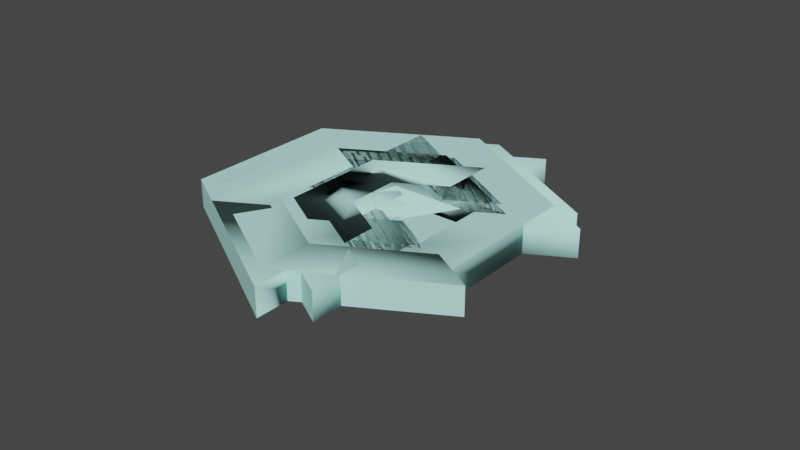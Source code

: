 # Source: block.blend  (saved by Blender 2.93.20; exported with 4.5.12 LTS)
import bpy
from mathutils import Matrix  # noqa: F401  (used for matrix-valued properties, if any)

bpy.ops.wm.read_factory_settings(use_empty=True)
scene = bpy.context.scene
scene.name = 'Scene'

# ---- collections
col_in = bpy.data.collections.new('In'); scene.collection.children.link(col_in)
col_mid = bpy.data.collections.new('Mid'); scene.collection.children.link(col_mid)
col_outer = bpy.data.collections.new('Outer'); scene.collection.children.link(col_outer)

# ---- materials (node trees are filled in below, after node groups)
mat_water_001 = bpy.data.materials.new('water.001')
mat_water_001.use_transparent_shadow = False
mat_water_001.diffuse_color = (0.5243, 0.934, 0.8851, 1.0)
mat_water_001.roughness = 1.0
mat_water_001.specular_intensity = 0.0

# ---- material node trees
mat_water_001.use_nodes = True; mat_water_001.node_tree.nodes.clear()
_N = mat_water_001.node_tree.nodes; _L = mat_water_001.node_tree.links
n0 = _N.new('ShaderNodeBsdfPrincipled'); n0.name = 'Principled BSDF'; n0.location = (10, 300)
n0.distribution = 'GGX'
n0.subsurface_method = 'BURLEY'
n0.inputs[0].default_value = (0.5243, 0.934, 0.8851, 1.0)
n0.inputs[2].default_value = 1.0
n0.inputs[3].default_value = 1.45
n0.inputs[13].default_value = 0.0
n0.inputs[27].default_value = (0.0, 0.0, 0.0, 1.0)
n0.inputs[28].default_value = 1.0
n1 = _N.new('ShaderNodeOutputMaterial'); n1.name = 'Material Output'; n1.location = (300, 300)
_L.new(n0.outputs[0], n1.inputs[0])
n1.is_active_output = True

# ---- world
world_world = bpy.data.worlds.new('World'); scene.world = world_world
world_world.use_nodes = True; world_world.node_tree.nodes.clear()
_N = world_world.node_tree.nodes; _L = world_world.node_tree.links
n0 = _N.new('ShaderNodeOutputWorld'); n0.name = 'World Output'; n0.location = (300, 300)
n1 = _N.new('ShaderNodeBackground'); n1.name = 'Background'; n1.location = (10, 300)
n1.inputs[0].default_value = (0.05088, 0.05088, 0.05088, 1.0)
_L.new(n1.outputs[0], n0.inputs[0])
n0.is_active_output = True
world_world.color = (0.05088, 0.05088, 0.05088)
world_world.use_sun_shadow = False
world_world.sun_shadow_jitter_overblur = 0.0

# ---- meshes
me_water_005 = bpy.data.meshes.new('water.005')
me_water_005.from_pydata([(-5.207e-10, -0.05, -1.829e-10), (-5.207e-10, 0.05, -1.829e-10), (-0.1667, 0.05, -1.829e-10), (-0.1667, -0.05, -1.829e-10), (-5.207e-10, 0.05, -0.1925), (-5.207e-10, -0.05, -0.1925), (-0.1667, -0.05, -0.09623), (-0.1667, 0.05, -0.09623), (0.1667, 0.05, -1.829e-10), (0.1667, -0.05, -1.829e-10), (0.1667, -0.05, -0.09623), (0.1667, 0.05, -0.09623), (-5.207e-10, 0.05, 0.1925), (-5.207e-10, -0.05, 0.1925), (-0.1667, -0.05, 0.09623), (-0.1667, 0.05, 0.09623), (0.1667, -0.05, 0.09623), (0.1667, 0.05, 0.09623)], [], [(6, 5, 0), (8, 11, 1, 17), (1, 4, 7), (0, 10, 9, 16), (10, 0, 5), (1, 11, 4), (1, 7, 2, 15), (14, 0, 13), (3, 6, 0, 14), (1, 15, 12), (16, 13, 0), (1, 12, 17), (17, 12, 13, 16), (15, 14, 13, 12), (7, 6, 3, 14, 15, 2), (7, 4, 5, 6), (11, 10, 5, 4), (11, 8, 17, 16, 9, 10)])
me_water_005.polygons.foreach_set('use_smooth', [True] * 18)
_uv = me_water_005.uv_layers.new(name='UVMap')
_uv.uv.foreach_set('vector', [-6.562, -3.788, -1.971e-12, -7.577, -2.984e-13, 0.0, 6.562, 0.0, 6.562, -3.788, 2.984e-13, 0.0, 6.562, -3.788, 2.984e-13, 0.0, 1.971e-12, -7.577, 6.562, -3.788, -2.984e-13, 0.0, -6.562, -3.788, -6.562, 0.0, -6.562, -3.788, -6.562, -3.788, -2.984e-13, 0.0, -1.971e-12, -7.577, 2.984e-13, 0.0, 6.562, -3.788, 1.971e-12, -7.577, 2.984e-13, 0.0, 6.562, -3.788, 6.562, 0.0, 6.562, -3.788, -6.562, -3.788, -2.984e-13, 0.0, -1.971e-12, -7.577, -6.562, 0.0, -6.562, -3.788, -2.984e-13, 0.0, -6.562, -3.788, 2.984e-13, 0.0, 6.562, -3.788, 1.971e-12, -7.577, -6.562, -3.788, -1.971e-12, -7.577, -2.984e-13, 0.0, 2.984e-13, 0.0, 1.971e-12, -7.577, 6.562, -3.788, 6.562, -3.788, 1.971e-12, -7.577, -1.971e-12, -7.577, -6.562, -3.788, 6.562, -3.788, -6.562, -3.788, -1.971e-12, -7.577, 1.971e-12, -7.577, 6.562, -3.788, -6.562, -3.788, -6.562, 0.0, -6.562, -3.788, 6.562, -3.788, 6.562, 0.0, 6.562, -3.788, 1.971e-12, -7.577, -1.971e-12, -7.577, -6.562, -3.788, 6.562, -3.788, -6.562, -3.788, -1.971e-12, -7.577, 1.971e-12, -7.577, 6.562, -3.788, 6.562, 0.0, 6.562, -3.788, -6.562, -3.788, -6.562, 0.0, -6.562, -3.788])
me_water_005.materials.append(mat_water_001)
me_water_005.use_remesh_fix_poles = True
me_water_005.use_remesh_preserve_attributes = False
me_water_005.update()
me_water_005.normals_split_custom_set([tuple(v) for v in zip(*[iter([-0.6862, -0.61, -0.3962, 0.0, -0.61, -0.7924, 0.0, -1.0, 0.0, 0.7071, 0.7071, 0.0, 0.6862, 0.61, -0.3962, 0.0, 1.0, 0.0, 0.6862, 0.61, 0.3962, 0.0, 1.0, 0.0, 0.0, 0.61, -0.7924, -0.6862, 0.61, -0.3962, 0.0, -1.0, 0.0, 0.6862, -0.61, -0.3962, 0.7071, -0.7071, 0.0, 0.6862, -0.61, 0.3962, 0.6862, -0.61, -0.3962, 0.0, -1.0, 0.0, 0.0, -0.61, -0.7924, 0.0, 1.0, 0.0, 0.6862, 0.61, -0.3962, 0.0, 0.61, -0.7924, 0.0, 1.0, 0.0, -0.6862, 0.61, -0.3962, -0.7071, 0.7071, 0.0, -0.6862, 0.61, 0.3962, -0.6862, -0.61, 0.3962, 0.0, -1.0, 0.0, 0.0, -0.61, 0.7924, -0.7071, -0.7071, 0.0, -0.6862, -0.61, -0.3962, 0.0, -1.0, 0.0, -0.6862, -0.61, 0.3962, 0.0, 1.0, 0.0, -0.6862, 0.61, 0.3962, 0.0, 0.61, 0.7924, 0.6862, -0.61, 0.3962, 0.0, -0.61, 0.7924, 0.0, -1.0, 0.0, 0.0, 1.0, 0.0, 0.0, 0.61, 0.7924, 0.6862, 0.61, 0.3962, 0.6862, 0.61, 0.3962, 0.0, 0.61, 0.7924, 0.0, -0.61, 0.7924, 0.6862, -0.61, 0.3962, -0.6862, 0.61, 0.3962, -0.6862, -0.61, 0.3962, 0.0, -0.61, 0.7924, 0.0, 0.61, 0.7924, -0.6862, 0.61, -0.3962, -0.6862, -0.61, -0.3962, -0.7071, -0.7071, 0.0, -0.6862, -0.61, 0.3962, -0.6862, 0.61, 0.3962, -0.7071, 0.7071, 0.0, -0.6862, 0.61, -0.3962, 0.0, 0.61, -0.7924, 0.0, -0.61, -0.7924, -0.6862, -0.61, -0.3962, 0.6862, 0.61, -0.3962, 0.6862, -0.61, -0.3962, 0.0, -0.61, -0.7924, 0.0, 0.61, -0.7924, 0.6862, 0.61, -0.3962, 0.7071, 0.7071, 0.0, 0.6862, 0.61, 0.3962, 0.6862, -0.61, 0.3962, 0.7071, -0.7071, 0.0, 0.6862, -0.61, -0.3962])] * 3)])
me_water_014 = bpy.data.meshes.new('water.014')
me_water_014.from_pydata([(-0.08333, -0.05, -4.298e-09), (-0.08333, 0.05, -4.298e-09), (0.08333, 0.05, -4.298e-09), (0.08333, -0.05, -4.298e-09), (0.08333, -0.05, -0.09623), (0.08333, 0.05, -0.09623), (0.08333, -0.05, 0.09623), (0.08333, 0.05, 0.09623)], [], [(2, 5, 1, 7), (0, 4, 3, 6), (5, 2, 7, 6, 3, 4), (4, 0, 1, 5), (6, 7, 1, 0)])
me_water_014.polygons.foreach_set('use_smooth', [True] * 5)
_uv = me_water_014.uv_layers.new(name='UVMap')
_uv.uv.foreach_set('vector', [6.562, 0.0, 6.562, -3.788, 2.984e-13, 0.0, 6.562, -3.788, -2.984e-13, 0.0, -6.562, -3.788, -6.562, 0.0, -6.562, -3.788, 6.562, -3.788, 6.562, 0.0, 6.562, -3.788, -6.562, -3.788, -6.562, 0.0, -6.562, -3.788, -6.562, -3.788, -2.984e-13, 0.0, 2.984e-13, 0.0, 6.562, -3.788, -6.562, -3.788, 6.562, -3.788, 2.984e-13, 0.0, -2.984e-13, 0.0])
me_water_014.materials.append(mat_water_001)
me_water_014.use_remesh_fix_poles = True
me_water_014.use_remesh_preserve_attributes = False
me_water_014.update()
me_water_014.normals_split_custom_set([tuple(v) for v in zip(*[iter([0.7071, 0.7071, 0.0, 0.416, 0.5547, -0.7206, -0.8321, 0.5547, 0.0, 0.416, 0.5547, 0.7206, -0.8321, -0.5547, 0.0, 0.416, -0.5547, -0.7206, 0.7071, -0.7071, 0.0, 0.416, -0.5547, 0.7206, 0.416, 0.5547, -0.7206, 0.7071, 0.7071, 0.0, 0.416, 0.5547, 0.7206, 0.416, -0.5547, 0.7206, 0.7071, -0.7071, 0.0, 0.416, -0.5547, -0.7206, 0.416, -0.5547, -0.7206, -0.8321, -0.5547, 0.0, -0.8321, 0.5547, 0.0, 0.416, 0.5547, -0.7206, 0.416, -0.5547, 0.7206, 0.416, 0.5547, 0.7206, -0.8321, 0.5547, 0.0, -0.8321, -0.5547, 0.0])] * 3)])
me_water_015 = bpy.data.meshes.new('water.015')
me_water_015.from_pydata([(4.615e-10, -0.05, 0.09623), (4.615e-10, 0.05, 0.09623), (4.615e-10, 0.05, -0.09623), (4.615e-10, -0.05, -0.09623), (-0.1667, -0.05, 1.49e-08), (-0.1667, 0.05, 1.49e-08), (0.1667, -0.05, 1.49e-08), (0.1667, 0.05, 1.49e-08)], [], [(4, 3, 0), (1, 2, 5), (6, 0, 3), (1, 7, 2), (5, 2, 3, 4), (7, 6, 3, 2), (4, 0, 1, 5), (6, 7, 1, 0)])
me_water_015.polygons.foreach_set('use_smooth', [True] * 8)
_uv = me_water_015.uv_layers.new(name='UVMap')
_uv.uv.foreach_set('vector', [-6.562, -3.788, -1.971e-12, -7.577, -2.984e-13, 0.0, 2.984e-13, 0.0, 1.971e-12, -7.577, 6.562, -3.788, -6.562, -3.788, -2.984e-13, 0.0, -1.971e-12, -7.577, 2.984e-13, 0.0, 6.562, -3.788, 1.971e-12, -7.577, 6.562, -3.788, 1.971e-12, -7.577, -1.971e-12, -7.577, -6.562, -3.788, 6.562, -3.788, -6.562, -3.788, -1.971e-12, -7.577, 1.971e-12, -7.577, -6.562, -3.788, -2.984e-13, 0.0, 2.984e-13, 0.0, 6.562, -3.788, -6.562, -3.788, 6.562, -3.788, 2.984e-13, 0.0, -2.984e-13, 0.0])
me_water_015.materials.append(mat_water_001)
me_water_015.use_remesh_fix_poles = True
me_water_015.use_remesh_preserve_attributes = False
me_water_015.update()
me_water_015.normals_split_custom_set([tuple(v) for v in zip(*[iter([-0.8321, -0.5547, 6.315e-08, 0.0, -0.61, -0.7924, 0.0, -0.61, 0.7924, 0.0, 0.61, 0.7924, 0.0, 0.61, -0.7924, -0.8321, 0.5547, 6.315e-08, 0.8321, -0.5547, 6.315e-08, 0.0, -0.61, 0.7924, 0.0, -0.61, -0.7924, 0.0, 0.61, 0.7924, 0.8321, 0.5547, 6.315e-08, 0.0, 0.61, -0.7924, -0.8321, 0.5547, 6.315e-08, 0.0, 0.61, -0.7924, 0.0, -0.61, -0.7924, -0.8321, -0.5547, 6.315e-08, 0.8321, 0.5547, 6.315e-08, 0.8321, -0.5547, 6.315e-08, 0.0, -0.61, -0.7924, 0.0, 0.61, -0.7924, -0.8321, -0.5547, 6.315e-08, 0.0, -0.61, 0.7924, 0.0, 0.61, 0.7924, -0.8321, 0.5547, 6.315e-08, 0.8321, -0.5547, 6.315e-08, 0.8321, 0.5547, 6.315e-08, 0.0, 0.61, 0.7924, 0.0, -0.61, 0.7924])] * 3)])
me_water_016 = bpy.data.meshes.new('water.016')
me_water_016.from_pydata([(-0.03704, -0.05, -0.06415), (-0.03704, 0.05, -0.06415), (0.1296, 0.05, -0.06415), (0.1296, -0.05, -0.06415), (0.1296, -0.05, -0.1604), (0.1296, 0.05, -0.1604), (-0.03704, 0.05, 0.1283), (-0.03704, -0.05, 0.1283), (-0.2037, -0.05, 0.03208), (-0.2037, 0.05, 0.03208), (0.1296, -0.05, 0.03208), (0.1296, 0.05, 0.03208)], [], [(2, 5, 1, 11), (0, 4, 3, 10), (8, 0, 7), (1, 9, 6), (10, 7, 0), (1, 6, 11), (11, 6, 7, 10), (9, 8, 7, 6), (5, 2, 11, 10, 3, 4), (0, 8, 9, 1, 5, 4)])
me_water_016.polygons.foreach_set('use_smooth', [True] * 10)
_uv = me_water_016.uv_layers.new(name='UVMap')
_uv.uv.foreach_set('vector', [6.562, 0.0, 6.562, -3.788, 2.984e-13, 0.0, 6.562, -3.788, -2.984e-13, 0.0, -6.562, -3.788, -6.562, 0.0, -6.562, -3.788, -6.562, -3.788, -2.984e-13, 0.0, -1.971e-12, -7.577, 2.984e-13, 0.0, 6.562, -3.788, 1.971e-12, -7.577, -6.562, -3.788, -1.971e-12, -7.577, -2.984e-13, 0.0, 2.984e-13, 0.0, 1.971e-12, -7.577, 6.562, -3.788, 6.562, -3.788, 1.971e-12, -7.577, -1.971e-12, -7.577, -6.562, -3.788, 6.562, -3.788, -6.562, -3.788, -1.971e-12, -7.577, 1.971e-12, -7.577, 6.562, -3.788, 6.562, 0.0, 6.562, -3.788, -6.562, -3.788, -6.562, 0.0, -6.562, -3.788, -2.984e-13, 0.0, -6.562, -3.788, 6.562, -3.788, 2.984e-13, 0.0, 6.562, -3.788, -6.562, -3.788])
me_water_016.materials.append(mat_water_001)
me_water_016.use_remesh_fix_poles = True
me_water_016.use_remesh_preserve_attributes = False
me_water_016.update()
me_water_016.normals_split_custom_set([tuple(v) for v in zip(*[iter([0.7071, 0.7071, 0.0, 0.416, 0.5547, -0.7206, -0.3536, 0.7071, -0.6124, 0.6862, 0.61, 0.3962, -0.3536, -0.7071, -0.6124, 0.416, -0.5547, -0.7206, 0.7071, -0.7071, 0.0, 0.6862, -0.61, 0.3962, -0.8321, -0.5547, 0.0, -0.3536, -0.7071, -0.6124, 0.0, -0.61, 0.7924, -0.3536, 0.7071, -0.6124, -0.8321, 0.5547, 0.0, 0.0, 0.61, 0.7924, 0.6862, -0.61, 0.3962, 0.0, -0.61, 0.7924, -0.3536, -0.7071, -0.6124, -0.3536, 0.7071, -0.6124, 0.0, 0.61, 0.7924, 0.6862, 0.61, 0.3962, 0.6862, 0.61, 0.3962, 0.0, 0.61, 0.7924, 0.0, -0.61, 0.7924, 0.6862, -0.61, 0.3962, -0.8321, 0.5547, 0.0, -0.8321, -0.5547, 0.0, 0.0, -0.61, 0.7924, 0.0, 0.61, 0.7924, 0.416, 0.5547, -0.7206, 0.7071, 0.7071, 0.0, 0.6862, 0.61, 0.3962, 0.6862, -0.61, 0.3962, 0.7071, -0.7071, 0.0, 0.416, -0.5547, -0.7206, -0.3536, -0.7071, -0.6124, -0.8321, -0.5547, 0.0, -0.8321, 0.5547, 0.0, -0.3536, 0.7071, -0.6124, 0.416, 0.5547, -0.7206, 0.416, -0.5547, -0.7206])] * 3)])
me_water_017 = bpy.data.meshes.new('water.017')
me_water_017.from_pydata([(-3.727e-09, -0.05, 0.04052), (-3.727e-09, 0.05, 0.04052), (-0.1667, 0.05, 0.04052), (-0.1667, -0.05, 0.04052), (-3.727e-09, 0.05, -0.1519), (-3.727e-09, -0.05, -0.1519), (-0.1667, -0.05, -0.05571), (-0.1667, 0.05, -0.05571), (0.1667, 0.05, 0.04052), (0.1667, -0.05, 0.04052), (0.1667, -0.05, -0.05571), (0.1667, 0.05, -0.05571), (-0.1667, -0.05, 0.1367), (-0.1667, 0.05, 0.1367), (0.1667, -0.05, 0.1367), (0.1667, 0.05, 0.1367)], [], [(6, 5, 0), (8, 11, 1, 15), (1, 4, 7), (0, 10, 9, 14), (10, 0, 5), (1, 11, 4), (1, 7, 2, 13), (3, 6, 0, 12), (7, 6, 3, 12, 13, 2), (7, 4, 5, 6), (11, 10, 5, 4), (11, 8, 15, 14, 9, 10), (14, 15, 1, 0), (12, 0, 1, 13)])
me_water_017.polygons.foreach_set('use_smooth', [True] * 14)
_uv = me_water_017.uv_layers.new(name='UVMap')
_uv.uv.foreach_set('vector', [-6.562, -3.788, -1.971e-12, -7.577, -2.984e-13, 0.0, 6.562, 0.0, 6.562, -3.788, 2.984e-13, 0.0, 6.562, -3.788, 2.984e-13, 0.0, 1.971e-12, -7.577, 6.562, -3.788, -2.984e-13, 0.0, -6.562, -3.788, -6.562, 0.0, -6.562, -3.788, -6.562, -3.788, -2.984e-13, 0.0, -1.971e-12, -7.577, 2.984e-13, 0.0, 6.562, -3.788, 1.971e-12, -7.577, 2.984e-13, 0.0, 6.562, -3.788, 6.562, 0.0, 6.562, -3.788, -6.562, 0.0, -6.562, -3.788, -2.984e-13, 0.0, -6.562, -3.788, 6.562, -3.788, -6.562, -3.788, -6.562, 0.0, -6.562, -3.788, 6.562, -3.788, 6.562, 0.0, 6.562, -3.788, 1.971e-12, -7.577, -1.971e-12, -7.577, -6.562, -3.788, 6.562, -3.788, -6.562, -3.788, -1.971e-12, -7.577, 1.971e-12, -7.577, 6.562, -3.788, 6.562, 0.0, 6.562, -3.788, -6.562, -3.788, -6.562, 0.0, -6.562, -3.788, -6.562, -3.788, 6.562, -3.788, 2.984e-13, 0.0, -2.984e-13, 0.0, -6.562, -3.788, -2.984e-13, 0.0, 2.984e-13, 0.0, 6.562, -3.788])
me_water_017.materials.append(mat_water_001)
me_water_017.use_remesh_fix_poles = True
me_water_017.use_remesh_preserve_attributes = False
me_water_017.update()
me_water_017.normals_split_custom_set([tuple(v) for v in zip(*[iter([-0.6862, -0.61, -0.3962, 0.0, -0.61, -0.7924, 0.0, -0.8386, 0.5447, 0.7071, 0.7071, 0.0, 0.6862, 0.61, -0.3962, 0.0, 0.8386, 0.5447, 0.416, 0.5547, 0.7206, 0.0, 0.8386, 0.5447, 0.0, 0.61, -0.7924, -0.6862, 0.61, -0.3962, 0.0, -0.8386, 0.5447, 0.6862, -0.61, -0.3962, 0.7071, -0.7071, 0.0, 0.416, -0.5547, 0.7206, 0.6862, -0.61, -0.3962, 0.0, -0.8386, 0.5447, 0.0, -0.61, -0.7924, 0.0, 0.8386, 0.5447, 0.6862, 0.61, -0.3962, 0.0, 0.61, -0.7924, 0.0, 0.8386, 0.5447, -0.6862, 0.61, -0.3962, -0.7071, 0.7071, 0.0, -0.416, 0.5547, 0.7206, -0.7071, -0.7071, 0.0, -0.6862, -0.61, -0.3962, 0.0, -0.8386, 0.5447, -0.416, -0.5547, 0.7206, -0.6862, 0.61, -0.3962, -0.6862, -0.61, -0.3962, -0.7071, -0.7071, 0.0, -0.416, -0.5547, 0.7206, -0.416, 0.5547, 0.7206, -0.7071, 0.7071, 0.0, -0.6862, 0.61, -0.3962, 0.0, 0.61, -0.7924, 0.0, -0.61, -0.7924, -0.6862, -0.61, -0.3962, 0.6862, 0.61, -0.3962, 0.6862, -0.61, -0.3962, 0.0, -0.61, -0.7924, 0.0, 0.61, -0.7924, 0.6862, 0.61, -0.3962, 0.7071, 0.7071, 0.0, 0.416, 0.5547, 0.7206, 0.416, -0.5547, 0.7206, 0.7071, -0.7071, 0.0, 0.6862, -0.61, -0.3962, 0.416, -0.5547, 0.7206, 0.416, 0.5547, 0.7206, 0.0, 0.8386, 0.5447, 0.0, -0.8386, 0.5447, -0.416, -0.5547, 0.7206, 0.0, -0.8386, 0.5447, 0.0, 0.8386, 0.5447, -0.416, 0.5547, 0.7206])] * 3)])
me_water_018 = bpy.data.meshes.new('water.018')
me_water_018.from_pydata([(0.01111, -0.05, 0.01925), (0.01111, 0.05, 0.01925), (-0.1556, 0.05, 0.01925), (-0.1556, -0.05, 0.01925), (0.01111, 0.05, -0.1732), (0.01111, -0.05, -0.1732), (-0.1556, -0.05, -0.07698), (-0.1556, 0.05, -0.07698), (0.1778, 0.05, 0.01925), (0.1778, -0.05, 0.01925), (0.1778, -0.05, -0.07698), (0.1778, 0.05, -0.07698), (0.01111, 0.05, 0.2117), (0.01111, -0.05, 0.2117), (-0.1556, -0.05, 0.1155), (-0.1556, 0.05, 0.1155), (0.1778, -0.05, 0.1155), (0.1778, 0.05, 0.1155)], [], [(6, 5, 0), (8, 11, 1, 17), (1, 4, 7), (0, 10, 9, 16), (10, 0, 5), (1, 11, 4), (1, 7, 2, 15), (14, 0, 13), (3, 6, 0, 14), (1, 15, 12), (15, 14, 13, 12), (7, 6, 3, 14, 15, 2), (7, 4, 5, 6), (11, 10, 5, 4), (11, 8, 17, 16, 9, 10), (12, 13, 0, 1), (16, 17, 1, 0)])
me_water_018.polygons.foreach_set('use_smooth', [True] * 17)
_uv = me_water_018.uv_layers.new(name='UVMap')
_uv.uv.foreach_set('vector', [-6.562, -3.788, -1.971e-12, -7.577, -2.984e-13, 0.0, 6.562, 0.0, 6.562, -3.788, 2.984e-13, 0.0, 6.562, -3.788, 2.984e-13, 0.0, 1.971e-12, -7.577, 6.562, -3.788, -2.984e-13, 0.0, -6.562, -3.788, -6.562, 0.0, -6.562, -3.788, -6.562, -3.788, -2.984e-13, 0.0, -1.971e-12, -7.577, 2.984e-13, 0.0, 6.562, -3.788, 1.971e-12, -7.577, 2.984e-13, 0.0, 6.562, -3.788, 6.562, 0.0, 6.562, -3.788, -6.562, -3.788, -2.984e-13, 0.0, -1.971e-12, -7.577, -6.562, 0.0, -6.562, -3.788, -2.984e-13, 0.0, -6.562, -3.788, 2.984e-13, 0.0, 6.562, -3.788, 1.971e-12, -7.577, 6.562, -3.788, -6.562, -3.788, -1.971e-12, -7.577, 1.971e-12, -7.577, 6.562, -3.788, -6.562, -3.788, -6.562, 0.0, -6.562, -3.788, 6.562, -3.788, 6.562, 0.0, 6.562, -3.788, 1.971e-12, -7.577, -1.971e-12, -7.577, -6.562, -3.788, 6.562, -3.788, -6.562, -3.788, -1.971e-12, -7.577, 1.971e-12, -7.577, 6.562, -3.788, 6.562, 0.0, 6.562, -3.788, -6.562, -3.788, -6.562, 0.0, -6.562, -3.788, 1.971e-12, -7.577, -1.971e-12, -7.577, -2.984e-13, 0.0, 2.984e-13, 0.0, -6.562, -3.788, 6.562, -3.788, 2.984e-13, 0.0, -2.984e-13, 0.0])
me_water_018.materials.append(mat_water_001)
me_water_018.use_remesh_fix_poles = True
me_water_018.use_remesh_preserve_attributes = False
me_water_018.update()
me_water_018.normals_split_custom_set([tuple(v) for v in zip(*[iter([-0.6862, -0.61, -0.3962, 0.0, -0.61, -0.7924, 0.1437, -0.9578, 0.2489, 0.7071, 0.7071, 0.0, 0.6862, 0.61, -0.3962, 0.1437, 0.9578, 0.2489, 0.416, 0.5547, 0.7206, 0.1437, 0.9578, 0.2489, 0.0, 0.61, -0.7924, -0.6862, 0.61, -0.3962, 0.1437, -0.9578, 0.2489, 0.6862, -0.61, -0.3962, 0.7071, -0.7071, 0.0, 0.416, -0.5547, 0.7206, 0.6862, -0.61, -0.3962, 0.1437, -0.9578, 0.2489, 0.0, -0.61, -0.7924, 0.1437, 0.9578, 0.2489, 0.6862, 0.61, -0.3962, 0.0, 0.61, -0.7924, 0.1437, 0.9578, 0.2489, -0.6862, 0.61, -0.3962, -0.7071, 0.7071, 0.0, -0.6862, 0.61, 0.3962, -0.6862, -0.61, 0.3962, 0.1437, -0.9578, 0.2489, 0.416, -0.5547, 0.7206, -0.7071, -0.7071, 0.0, -0.6862, -0.61, -0.3962, 0.1437, -0.9578, 0.2489, -0.6862, -0.61, 0.3962, 0.1437, 0.9578, 0.2489, -0.6862, 0.61, 0.3962, 0.416, 0.5547, 0.7206, -0.6862, 0.61, 0.3962, -0.6862, -0.61, 0.3962, 0.416, -0.5547, 0.7206, 0.416, 0.5547, 0.7206, -0.6862, 0.61, -0.3962, -0.6862, -0.61, -0.3962, -0.7071, -0.7071, 0.0, -0.6862, -0.61, 0.3962, -0.6862, 0.61, 0.3962, -0.7071, 0.7071, 0.0, -0.6862, 0.61, -0.3962, 0.0, 0.61, -0.7924, 0.0, -0.61, -0.7924, -0.6862, -0.61, -0.3962, 0.6862, 0.61, -0.3962, 0.6862, -0.61, -0.3962, 0.0, -0.61, -0.7924, 0.0, 0.61, -0.7924, 0.6862, 0.61, -0.3962, 0.7071, 0.7071, 0.0, 0.416, 0.5547, 0.7206, 0.416, -0.5547, 0.7206, 0.7071, -0.7071, 0.0, 0.6862, -0.61, -0.3962, 0.416, 0.5547, 0.7206, 0.416, -0.5547, 0.7206, 0.1437, -0.9578, 0.2489, 0.1437, 0.9578, 0.2489, 0.416, -0.5547, 0.7206, 0.416, 0.5547, 0.7206, 0.1437, 0.9578, 0.2489, 0.1437, -0.9578, 0.2489])] * 3)])
me_water_008 = bpy.data.meshes.new('water.008')
me_water_008.from_pydata([(0.125, 0.05, -0.02406), (0.125, 0.05, 0.1684), (0.125, -0.05, -0.02406), (0.125, -0.05, 0.1684), (-0.04167, -0.05, -0.1203), (-0.2083, -0.05, -0.02406), (-0.04167, 0.05, -0.1203), (-0.2083, 0.05, -0.02406)], [], [(1, 7, 5, 3), (1, 0, 6, 7), (3, 5, 4, 2), (6, 0, 2, 4), (5, 7, 6, 4), (1, 3, 2, 0)])
me_water_008.polygons.foreach_set('use_smooth', [True] * 6)
_uv = me_water_008.uv_layers.new(name='UVMap')
_uv.uv.foreach_set('vector', [-7.577, 3.937, 0.0, 0.0, 0.0, 0.0, -9.471, 3.788, -7.577, 3.937, 1.971e-12, -7.577, 6.562, -3.788, 0.0, 0.0, -9.471, 3.788, 0.0, 0.0, -6.562, -3.788, -1.971e-12, -7.577, 6.562, -3.788, 1.971e-12, -7.577, -1.971e-12, -7.577, -6.562, -3.788, 0.0, 0.0, 0.0, 0.0, 6.562, -3.788, -6.562, -3.788, -7.577, 3.937, -9.471, 3.788, -1.971e-12, -7.577, 1.971e-12, -7.577])
me_water_008.materials.append(mat_water_001)
me_water_008.use_remesh_fix_poles = True
me_water_008.use_remesh_preserve_attributes = False
me_water_008.update()
me_water_008.normals_split_custom_set([tuple(v) for v in zip(*[iter([0.416, 0.5547, 0.7206, -0.04044, 0.9841, 0.1728, -0.786, 0.1343, -0.6034, 0.3399, -0.5009, 0.7959, 0.416, 0.5547, 0.7206, 0.6862, 0.61, -0.3962, 0.1451, 0.6354, -0.7585, -0.04044, 0.9841, 0.1728, 0.3399, -0.5009, 0.7959, -0.786, 0.1343, -0.6034, -0.25, -0.5208, -0.8163, 0.2371, -0.06816, -0.9691, 0.1451, 0.6354, -0.7585, 0.6862, 0.61, -0.3962, 0.2371, -0.06816, -0.9691, -0.25, -0.5208, -0.8163, -0.786, 0.1343, -0.6034, -0.04044, 0.9841, 0.1728, 0.1451, 0.6354, -0.7585, -0.25, -0.5208, -0.8163, 0.416, 0.5547, 0.7206, 0.3399, -0.5009, 0.7959, 0.2371, -0.06816, -0.9691, 0.6862, 0.61, -0.3962])] * 3)])
me_water_009 = bpy.data.meshes.new('water.009')
me_water_009.from_pydata([(0.03735, 0.0425, -0.09729), (-0.1293, 0.0425, -0.09729), (0.03735, -0.0575, -0.09729), (-0.1293, -0.0575, -0.09729), (0.03735, -0.0575, -0.1935), (-0.1293, -0.0575, -0.2897), (0.03735, 0.0425, -0.1935), (-0.1293, 0.0425, -0.2897), (0.204, 0.0425, 0.09516), (0.204, 0.0425, 0.2876), (0.204, -0.0575, 0.09516), (0.204, -0.0575, 0.2876), (0.03735, -0.0575, -0.001069), (-0.1293, -0.0575, 0.09516), (0.03735, 0.0425, -0.001069), (-0.1293, 0.0425, 0.09516)], [], [(0, 14, 12, 2, 4, 6), (13, 11, 9, 15), (8, 9, 11, 10), (4, 5, 7, 6), (14, 0, 6, 7, 1, 15, 9, 8), (7, 5, 3, 13, 15, 1), (13, 3, 5, 4, 2, 12, 10, 11), (12, 14, 8, 10)])
_uv = me_water_009.uv_layers.new(name='UVMap')
_uv.uv.foreach_set('vector', [0.0, 0.0, 0.0, 0.0, 0.0, 0.0, 0.0, 0.0, 0.0, 0.0, 0.0, 0.0, 0.0, 0.0, -9.471, 3.788, -7.577, 3.937, 0.0, 0.0, 1.971e-12, -7.577, -7.577, 3.937, -9.471, 3.788, -1.971e-12, -7.577, 0.0, 0.0, 0.0, 0.0, 0.0, 0.0, 0.0, 0.0, 0.0, 0.0, 0.0, 0.0, 0.0, 0.0, 0.0, 0.0, 0.0, 0.0, 0.0, 0.0, -7.577, 3.937, 1.971e-12, -7.577, 0.0, 0.0, 0.0, 0.0, 0.0, 0.0, 0.0, 0.0, 0.0, 0.0, 0.0, 0.0, 0.0, 0.0, 0.0, 0.0, 0.0, 0.0, 0.0, 0.0, 0.0, 0.0, 0.0, 0.0, -1.971e-12, -7.577, -9.471, 3.788, 0.0, 0.0, 0.0, 0.0, 1.971e-12, -7.577, -1.971e-12, -7.577])
me_water_009.materials.append(mat_water_001)
me_water_009.use_remesh_fix_poles = True
me_water_009.use_remesh_preserve_attributes = False
me_water_009.update()
me_water_009.normals_split_custom_set([tuple(v) for v in zip(*[iter([1.0, 1.21e-08, 0.0, 1.0, 1.21e-08, 0.0, 1.0, 1.21e-08, 0.0, 1.0, 1.21e-08, 0.0, 1.0, 1.21e-08, 0.0, 1.0, 1.21e-08, 0.0, -0.5, 0.0, 0.866, 0.4592, 4.041e-05, 0.8883, 0.6119, 0.137, 0.779, -0.5, 0.0, 0.866, 0.6388, 0.2299, -0.7342, 0.3687, 0.567, 0.7366, 0.5397, -0.3881, 0.7471, 0.8484, 2.541e-05, -0.5294, 0.5, 0.0, -0.866, 0.5, 0.0, -0.866, 0.5, 0.0, -0.866, 0.5, 0.0, -0.866, 0.1494, 0.9448, 0.2917, 0.0, 1.0, 0.0, 0.0, 1.0, 0.0, 0.0, 1.0, 0.0, 0.0, 1.0, 0.0, 0.0, 1.0, 0.0, 0.2791, 0.3687, 0.8867, 0.5345, 0.6388, -0.5534, -1.0, 0.0, 0.0, -1.0, 0.0, 0.0, -1.0, 0.0, 0.0, -1.0, 0.0, 0.0, -1.0, 0.0, 0.0, -1.0, 0.0, 0.0, 0.0, -1.0, 0.0, 0.0, -1.0, 0.0, 0.0, -1.0, 0.0, 0.0, -1.0, 0.0, 0.0, -1.0, 0.0, 0.03412, -0.9409, -0.337, 0.5294, -0.8484, 4.586e-05, 3.284e-05, -0.5397, 0.8419, 0.3052, -0.2798, -0.9103, 0.2571, 0.2136, -0.9425, 0.7442, 0.5927, -0.308, 0.4242, -0.5294, -0.7347])] * 3)])
me_water_010 = bpy.data.meshes.new('water.010')
me_water_010.from_pydata([(0.2315, -0.075, 0.0), (0.2315, -0.075, -0.1925), (0.2315, 0.025, 0.0), (0.2315, 0.025, -0.1925), (-0.1019, 0.025, -0.5774), (0.06481, 0.025, -0.4811), (-0.1019, -0.075, -0.5774), (0.06481, -0.075, -0.4811), (0.2315, -0.075, -0.7698), (0.2315, -0.075, -0.5774), (0.2315, 0.025, -0.7698), (0.2315, 0.025, -0.5774), (-0.1019, -0.075, -0.3849), (0.06481, -0.075, -0.3849), (-0.1019, 0.025, -0.3849), (0.06481, 0.025, -0.3849), (0.06481, -0.075, -0.2887), (-0.1019, -0.075, -0.1925), (0.06481, 0.025, -0.2887), (-0.1019, 0.025, -0.1925)], [], [(0, 17, 16, 1), (4, 5, 11, 10), (14, 15, 5, 4), (2, 3, 18, 19), (14, 19, 18, 15), (8, 6, 4, 10), (14, 4, 6, 12), (12, 17, 19, 14), (2, 19, 17, 0), (17, 6, 7, 16), (8, 9, 7, 6), (2, 0, 1, 3), (16, 18, 3, 1), (13, 7, 5, 15, 18, 16), (7, 9, 11, 5), (10, 11, 9, 8)])
me_water_010.polygons.foreach_set('use_smooth', [True] * 16)
_uv = me_water_010.uv_layers.new(name='UVMap')
_uv.uv.foreach_set('vector', [-9.471, 3.788, 0.0, 0.0, -6.562, -3.788, -1.971e-12, -7.577, 0.0, 0.0, 6.562, -3.788, -3.788, 3.937, -7.577, 3.937, 0.0, 3.937, 6.562, 0.0, 6.562, -3.788, 0.0, 0.0, -7.577, 3.937, 1.971e-12, -7.577, 6.562, -3.788, 0.0, 0.0, 0.0, 3.937, 0.0, 0.0, 6.562, -3.788, 6.562, 0.0, -9.471, 3.788, 0.0, 0.0, 0.0, 0.0, -7.577, 3.937, 0.0, 3.937, 0.0, 0.0, 0.0, 0.0, -9.948e-14, 0.0, -9.948e-14, 0.0, 0.0, 0.0, 0.0, 0.0, 0.0, 3.937, -7.577, 3.937, 0.0, 0.0, 0.0, 0.0, -9.471, 3.788, 0.0, 0.0, 0.0, 0.0, -6.562, -3.788, -6.562, -3.788, -9.471, 3.788, -1.971e-12, -7.577, -6.562, -3.788, 0.0, 0.0, -7.577, 3.937, -9.471, 3.788, -1.971e-12, -7.577, 1.971e-12, -7.577, -6.562, -3.788, 6.562, -3.788, 1.971e-12, -7.577, -1.971e-12, -7.577, -1.99e-13, 0.0, -6.562, -3.788, 6.562, -3.788, 6.562, 0.0, 6.562, -3.788, -6.562, -3.788, -6.562, -3.788, -1.971e-12, -7.577, -3.788, 3.937, 6.562, -3.788, -7.577, 3.937, -3.788, 3.937, -1.971e-12, -7.577, -9.471, 3.788])
me_water_010.materials.append(mat_water_001)
me_water_010.use_remesh_fix_poles = True
me_water_010.use_remesh_preserve_attributes = False
me_water_010.update()
me_water_010.normals_split_custom_set([tuple(v) for v in zip(*[iter([0.01613, -0.9692, -0.2456, -0.6452, -0.663, 0.3797, 0.5177, -0.8177, -0.2518, 0.6662, -0.6254, -0.4062, 0.2692, 0.03737, 0.9624, -0.4658, 0.4318, -0.7723, 0.7602, 0.479, 0.4389, 0.4374, 0.3914, -0.8096, 0.5009, -0.8449, -0.1876, -0.8468, 0.1043, 0.5216, -0.4658, 0.4318, -0.7723, 0.2692, 0.03737, 0.9624, -0.4161, -0.5547, -0.7205, -0.8141, -0.02291, -0.5803, -0.3161, 0.4463, 0.8372, -0.09701, -0.1018, -0.9901, 0.5009, -0.8449, -0.1876, -0.09701, -0.1018, -0.9901, -0.3161, 0.4463, 0.8372, -0.8468, 0.1043, 0.5216, 0.416, -0.5547, -0.7206, -0.5581, -0.677, -0.4798, 0.2692, 0.03737, 0.9624, 0.4374, 0.3914, -0.8096, 0.5009, -0.8449, -0.1876, 0.2692, 0.03737, 0.9624, -0.5581, -0.677, -0.4798, 0.6552, 0.0, 0.7554, 0.6552, 0.0, 0.7554, -0.6452, -0.663, 0.3797, -0.09701, -0.1018, -0.9901, 0.5009, -0.8449, -0.1876, -0.4161, -0.5547, -0.7205, -0.09701, -0.1018, -0.9901, -0.6452, -0.663, 0.3797, 0.01613, -0.9692, -0.2456, -0.6452, -0.663, 0.3797, -0.5581, -0.677, -0.4798, 0.5177, -0.8177, 0.2518, 0.5177, -0.8177, -0.2518, 0.416, -0.5547, -0.7206, 0.6862, -0.61, 0.3962, 0.5177, -0.8177, 0.2518, -0.5581, -0.677, -0.4798, -0.4161, -0.5547, -0.7205, 0.01613, -0.9692, -0.2456, 0.6662, -0.6254, -0.4062, -0.8141, -0.02291, -0.5803, 0.5177, -0.8177, -0.2518, -0.3161, 0.4463, 0.8372, -0.8141, -0.02291, -0.5803, 0.6662, -0.6254, -0.4062, -0.7071, 0.7071, -3.386e-05, 0.5177, -0.8177, 0.2518, -0.4658, 0.4318, -0.7723, -0.8468, 0.1043, 0.5216, -0.3161, 0.4463, 0.8372, 0.5177, -0.8177, -0.2518, 0.5177, -0.8177, 0.2518, 0.6862, -0.61, 0.3962, 0.7602, 0.479, 0.4389, -0.4658, 0.4318, -0.7723, 0.4374, 0.3914, -0.8096, 0.7602, 0.479, 0.4389, 0.6862, -0.61, 0.3962, 0.416, -0.5547, -0.7206])] * 3)])
me_water_011 = bpy.data.meshes.new('water.011')
me_water_011.from_pydata([(0.0866, -0.05, 0.4349), (0.0866, -0.05, 0.2424), (0.0866, 0.05, 0.4349), (0.0866, 0.05, 0.2424), (0.4199, 0.05, -0.1425), (0.2533, 0.05, -0.04623), (0.4199, -0.05, -0.1425), (0.2533, -0.05, -0.04623), (-0.2467, 0.05, -0.1425), (-0.08007, 0.05, -0.04623), (-0.2467, -0.05, -0.1425), (-0.08007, -0.05, -0.04623), (0.0866, -0.05, -0.3349), (0.0866, -0.05, -0.1425), (0.0866, 0.05, -0.3349), (0.0866, 0.05, -0.1425), (-0.2467, -0.05, 0.05), (-0.08007, -0.05, 0.05), (-0.2467, 0.05, 0.05), (-0.08007, 0.05, 0.05), (-0.08007, -0.05, 0.1462), (-0.2467, -0.05, 0.2424), (-0.08007, 0.05, 0.1462), (-0.2467, 0.05, 0.2424)], [], [(19, 9, 8, 18, 23, 22), (15, 14, 8, 9), (15, 5, 4, 14), (14, 4, 6, 12), (14, 12, 10, 8), (1, 20, 22, 3), (21, 20, 1, 0), (19, 22, 20, 17, 11, 9), (9, 11, 13, 15), (13, 7, 5, 15), (3, 22, 23, 2), (0, 2, 23, 21), (0, 1, 3, 2), (7, 13, 12, 6), (16, 10, 11, 17, 20, 21), (11, 10, 12, 13), (18, 8, 10, 16, 21, 23), (6, 4, 5, 7)])
me_water_011.polygons.foreach_set('use_smooth', [True] * 18)
_uv = me_water_011.uv_layers.new(name='UVMap')
_uv.uv.foreach_set('vector', [6.562, 0.0, 6.562, -3.788, 0.0, 0.0, 0.0, 3.937, 0.0, 0.0, 6.562, -3.788, -3.788, 3.937, -7.577, 3.937, 0.0, 0.0, 6.562, -3.788, 1.971e-12, -7.577, 6.562, -3.788, 0.0, 0.0, -7.577, 3.937, -7.577, 3.937, 0.0, 0.0, 0.0, 0.0, -9.471, 3.788, -7.577, 3.937, -9.471, 3.788, 0.0, 0.0, 0.0, 0.0, -1.971e-12, -7.577, -6.562, -3.788, 6.562, -3.788, 1.971e-12, -7.577, 0.0, 0.0, -6.562, -3.788, -1.971e-12, -7.577, -9.471, 3.788, 6.562, 0.0, 6.562, -3.788, -6.562, -3.788, -1.99e-13, 0.0, -6.562, -3.788, 6.562, -3.788, 6.562, -3.788, -6.562, -3.788, -1.971e-12, -7.577, -3.788, 3.937, -1.971e-12, -7.577, -6.562, -3.788, 6.562, -3.788, 1.971e-12, -7.577, 1.971e-12, -7.577, 6.562, -3.788, 0.0, 0.0, -7.577, 3.937, -9.471, 3.788, -7.577, 3.937, 0.0, 0.0, 0.0, 0.0, -9.471, 3.788, -1.971e-12, -7.577, 1.971e-12, -7.577, -7.577, 3.937, -6.562, -3.788, -1.971e-12, -7.577, -9.471, 3.788, 0.0, 0.0, -9.948e-14, 0.0, 0.0, 0.0, -6.562, -3.788, -1.99e-13, 0.0, -6.562, -3.788, 0.0, 0.0, -6.562, -3.788, 0.0, 0.0, -9.471, 3.788, -1.971e-12, -7.577, 0.0, 3.937, 0.0, 0.0, 0.0, 0.0, -9.948e-14, 0.0, 0.0, 0.0, 0.0, 0.0, 0.0, 0.0, 0.0, 0.0, 6.562, -3.788, -6.562, -3.788])
me_water_011.materials.append(mat_water_001)
me_water_011.use_remesh_fix_poles = True
me_water_011.use_remesh_preserve_attributes = False
me_water_011.update()
me_water_011.normals_split_custom_set([tuple(v) for v in zip(*[iter([0.7071, 0.7071, 0.0, 0.02252, 0.9932, 0.1146, -0.3081, 0.9313, -0.1944, -0.7071, 0.7071, 0.0, -0.6862, 0.61, 0.3962, 0.6296, 0.7767, 0.02163, 0.7436, 0.6508, 0.153, 0.03914, 0.9644, -0.2616, -0.3081, 0.9313, -0.1944, 0.02252, 0.9932, 0.1146, 0.7436, 0.6508, 0.153, -0.1034, 0.9632, 0.2482, 0.3713, 0.5959, 0.7121, 0.03914, 0.9644, -0.2616, 0.03914, 0.9644, -0.2616, 0.3713, 0.5959, 0.7121, 0.4978, -0.8261, 0.2642, -0.09788, -0.7858, -0.6106, 0.03914, 0.9644, -0.2616, -0.09788, -0.7858, -0.6106, -0.1727, -0.9848, -0.01856, -0.3081, 0.9313, -0.1944, 0.4605, -0.8743, -0.1534, 0.1704, -0.9846, 0.04037, 0.6296, 0.7767, 0.02163, 0.8866, 0.4401, -0.1421, -0.819, -0.3251, 0.4728, 0.1704, -0.9846, 0.04037, 0.4605, -0.8743, -0.1534, 0.416, -0.5547, 0.7206, 0.7071, 0.7071, 0.0, 0.6296, 0.7767, 0.02163, 0.1704, -0.9846, 0.04037, 0.9914, -0.1305, -0.000321, -0.1471, -0.9882, 0.04229, 0.02252, 0.9932, 0.1146, 0.02252, 0.9932, 0.1146, -0.1471, -0.9882, 0.04229, 0.8309, 0.4451, -0.334, 0.7436, 0.6508, 0.153, 0.8309, 0.4451, -0.334, 0.7917, 0.03876, 0.6097, -0.1034, 0.9632, 0.2482, 0.7436, 0.6508, 0.153, 0.8866, 0.4401, -0.1421, 0.6296, 0.7767, 0.02163, -0.6862, 0.61, 0.3962, 0.416, 0.5547, 0.7206, 0.416, -0.5547, 0.7206, 0.416, 0.5547, 0.7206, -0.6862, 0.61, 0.3962, -0.819, -0.3251, 0.4728, 0.416, -0.5547, 0.7206, 0.4605, -0.8743, -0.1534, 0.8866, 0.4401, -0.1421, 0.416, 0.5547, 0.7206, 0.7917, 0.03876, 0.6097, 0.8309, 0.4451, -0.334, -0.09788, -0.7858, -0.6106, 0.4978, -0.8261, 0.2642, -0.9895, -0.1445, 2.848e-05, -0.1727, -0.9848, -0.01856, -0.1471, -0.9882, 0.04229, 0.9914, -0.1305, -0.000321, 0.1704, -0.9846, 0.04037, -0.819, -0.3251, 0.4728, -0.1471, -0.9882, 0.04229, -0.1727, -0.9848, -0.01856, -0.09788, -0.7858, -0.6106, 0.8309, 0.4451, -0.334, -0.7071, 0.7071, 0.0, -0.3081, 0.9313, -0.1944, -0.1727, -0.9848, -0.01856, -0.9895, -0.1445, 2.848e-05, -0.819, -0.3251, 0.4728, -0.6862, 0.61, 0.3962, 0.4978, -0.8261, 0.2642, 0.3713, 0.5959, 0.7121, -0.1034, 0.9632, 0.2482, 0.7917, 0.03876, 0.6097])] * 3)])
me_water_012 = bpy.data.meshes.new('water.012')
me_water_012.from_pydata([(-0.131, 0.05, -1.907e-06), (-0.2976, 0.05, -1.907e-06), (-0.131, -0.05, -1.907e-06), (-0.2976, -0.05, -1.907e-06), (0.03571, 0.05, -0.1925), (0.03571, 0.05, -0.3849), (0.03571, -0.05, -0.1925), (0.03571, -0.05, -0.3849), (-0.131, -0.05, -0.09623), (-0.2976, -0.05, -0.1925), (-0.131, 0.05, -0.09623), (-0.2976, 0.05, -0.1925), (0.2024, -0.05, -0.09623), (0.369, -0.05, -0.1925), (0.2024, 0.05, -0.09623), (0.369, 0.05, -0.1925), (0.03571, 0.05, 0.1924), (0.03571, 0.05, 0.3849), (0.03571, -0.05, 0.1924), (0.03571, -0.05, 0.3849), (-0.131, -0.05, 0.09622), (-0.2976, -0.05, 0.1924), (-0.131, 0.05, 0.09622), (-0.2976, 0.05, 0.1924), (0.2024, -0.05, 0.09622), (0.369, -0.05, 0.1924), (0.2024, 0.05, 0.09622), (0.369, 0.05, 0.1924)], [], [(17, 23, 21, 19), (17, 19, 25, 27), (3, 21, 23, 1), (1, 11, 9, 3), (7, 9, 11, 5), (15, 13, 7, 5), (5, 4, 14, 15), (17, 27, 26, 16), (1, 23, 22, 0), (17, 16, 22, 23), (1, 0, 10, 11), (11, 10, 4, 5), (19, 21, 20, 18), (3, 2, 20, 21), (9, 8, 2, 3), (7, 6, 8, 9), (7, 13, 12, 6), (25, 19, 18, 24), (10, 8, 6, 4), (14, 4, 6, 12), (13, 15, 14, 12), (0, 22, 20, 2, 8, 10), (22, 16, 18, 20), (25, 24, 26, 27), (26, 24, 18, 16)])
me_water_012.polygons.foreach_set('use_smooth', [1, 1, 1, 1, 1, 1, 1, 1, 1, 1, 1, 1, 1, 1, 1, 1, 1, 0, 1, 1, 1, 1, 1, 0, 1])
_uv = me_water_012.uv_layers.new(name='UVMap')
_uv.uv.foreach_set('vector', [-7.577, 3.937, 0.0, 0.0, 0.0, 0.0, -9.471, 3.788, -7.577, 3.937, -9.471, 3.788, 0.0, 0.0, 0.0, 0.0, -9.948e-14, 0.0, 0.0, 0.0, 0.0, 0.0, 0.0, 3.937, 0.0, 3.937, 0.0, 0.0, 0.0, 0.0, -9.948e-14, 0.0, -9.471, 3.788, 0.0, 0.0, 0.0, 0.0, -7.577, 3.937, 0.0, 0.0, 0.0, 0.0, -9.471, 3.788, -7.577, 3.937, -7.577, 3.937, 1.971e-12, -7.577, 6.562, -3.788, 0.0, 0.0, -7.577, 3.937, 0.0, 0.0, 6.562, -3.788, 1.971e-12, -7.577, 0.0, 3.937, 0.0, 0.0, 6.562, -3.788, 6.562, 0.0, -7.577, 3.937, 1.971e-12, -7.577, 6.562, -3.788, 0.0, 0.0, 0.0, 3.937, 6.562, 0.0, 6.562, -3.788, 0.0, 0.0, 0.0, 0.0, 6.562, -3.788, -3.788, 3.937, -7.577, 3.937, -9.471, 3.788, 0.0, 0.0, -6.562, -3.788, -1.971e-12, -7.577, -9.948e-14, 0.0, -6.562, 0.0, -6.562, -3.788, 0.0, 0.0, 0.0, 0.0, -6.562, -3.788, -1.99e-13, 0.0, -9.948e-14, 0.0, -9.471, 3.788, -1.971e-12, -7.577, -6.562, -3.788, 0.0, 0.0, -9.471, 3.788, 0.0, 0.0, -6.562, -3.788, -1.971e-12, -7.577, 0.0, 0.0, -9.471, 3.788, -7.577, 7.577, -6.562, -3.788, 6.562, -3.788, -6.562, -3.788, -1.971e-12, -7.577, -3.788, 3.937, 6.562, -3.788, -3.788, 3.937, -1.971e-12, -7.577, -6.562, -3.788, 0.0, 0.0, 0.0, 0.0, 6.562, -3.788, -6.562, -3.788, 6.562, 0.0, 6.562, -3.788, -6.562, -3.788, -6.562, 0.0, -6.562, -3.788, 6.562, -3.788, 6.562, -3.788, 1.971e-12, -7.577, -1.971e-12, -7.577, -6.562, -3.788, 0.0, 0.0, -6.562, -3.788, 6.562, -3.788, 0.0, 0.0, 6.562, -3.788, -6.562, -3.788, -7.577, 7.577, 1.971e-12, -7.577])
me_water_012.materials.append(mat_water_001)
me_water_012.use_remesh_fix_poles = True
me_water_012.use_remesh_preserve_attributes = False
me_water_012.update()
me_water_012.normals_split_custom_set([tuple(v) for v in zip(*[iter([0.0, 0.61, 0.7924, -0.6862, 0.61, 0.3962, -0.9129, -0.3867, -0.1311, -0.5214, -0.005845, 0.8533, 0.0, 0.61, 0.7924, -0.5214, -0.005845, 0.8533, 0.5, 0.0, 0.866, 0.416, 0.5547, 0.7206, -0.7071, -0.7071, 0.0, -0.9129, -0.3867, -0.1311, -0.6862, 0.61, 0.3962, -0.7071, 0.7071, 0.0, -0.7071, 0.7071, 0.0, -0.2232, 0.9103, 0.3487, -0.2007, -0.7969, -0.5697, -0.7071, -0.7071, 0.0, 0.0, -0.61, -0.7924, -0.2007, -0.7969, -0.5697, -0.2232, 0.9103, 0.3487, -0.7071, 0.4312, -0.5605, 0.8086, 0.143, -0.5707, 0.8321, -0.5547, -1.515e-06, 0.0, -0.61, -0.7924, -0.7071, 0.4312, -0.5605, -0.7071, 0.4312, -0.5605, 0.0, 0.8386, 0.5447, -0.3203, 0.4401, 0.8389, 0.8086, 0.143, -0.5707, 0.0, 0.61, 0.7924, 0.416, 0.5547, 0.7206, -0.3, 0.8, -0.5196, 0.0, 0.8386, -0.5447, -0.7071, 0.7071, 0.0, -0.6862, 0.61, 0.3962, 0.4717, 0.8386, -0.2724, 0.7071, 0.7071, 0.0, 0.0, 0.61, 0.7924, 0.0, 0.8386, -0.5447, 0.4717, 0.8386, -0.2724, -0.6862, 0.61, 0.3962, -0.7071, 0.7071, 0.0, 0.7071, 0.7071, 0.0, 0.4717, 0.8386, 0.2724, -0.2232, 0.9103, 0.3487, -0.2232, 0.9103, 0.3487, 0.4717, 0.8386, 0.2724, 0.0, 0.8386, 0.5447, -0.7071, 0.4312, -0.5605, -0.5214, -0.005845, 0.8533, -0.9129, -0.3867, -0.1311, 0.2143, -0.8725, -0.4392, -0.5854, -0.1818, -0.7901, -0.7071, -0.7071, 0.0, 0.7071, -0.7071, 0.0, 0.2143, -0.8725, -0.4392, -0.9129, -0.3867, -0.1311, -0.2007, -0.7969, -0.5697, 0.4875, -0.8725, -0.03402, 0.7071, -0.7071, 0.0, -0.7071, -0.7071, 0.0, 0.0, -0.61, -0.7924, 0.7071, -0.593, 0.3852, 0.4875, -0.8725, -0.03402, -0.2007, -0.7969, -0.5697, 0.0, -0.61, -0.7924, 0.8321, -0.5547, -1.515e-06, 0.527, -0.4131, 0.7427, 0.7071, -0.593, 0.3852, 0.0, -1.0, 0.0, 0.0, -1.0, 0.0, 0.0, -1.0, 0.0, 0.0, -1.0, 0.0, 0.4717, 0.8386, 0.2724, 0.4875, -0.8725, -0.03402, 0.7071, -0.593, 0.3852, 0.0, 0.8386, 0.5447, -0.3203, 0.4401, 0.8389, 0.0, 0.8386, 0.5447, 0.7071, -0.593, 0.3852, 0.527, -0.4131, 0.7427, 0.8321, -0.5547, -1.515e-06, 0.8086, 0.143, -0.5707, -0.3203, 0.4401, 0.8389, 0.527, -0.4131, 0.7427, 0.7071, 0.7071, 0.0, 0.4717, 0.8386, -0.2724, 0.2143, -0.8725, -0.4392, 0.7071, -0.7071, 0.0, 0.4875, -0.8725, -0.03402, 0.4717, 0.8386, 0.2724, 0.4717, 0.8386, -0.2724, 0.0, 0.8386, -0.5447, -0.5854, -0.1818, -0.7901, 0.2143, -0.8725, -0.4392, 0.5, 0.0, -0.866, 0.5, 0.0, -0.866, 0.5, 0.0, -0.866, 0.5, 0.0, -0.866, -0.3, 0.8, -0.5196, -0.5, 0.0, -0.866, -0.5854, -0.1818, -0.7901, 0.0, 0.8386, -0.5447])] * 3)])
me_water_013 = bpy.data.meshes.new('water.013')
me_water_013.from_pydata([(-0.1667, 0.05, 1.192e-07), (-0.3333, 0.05, 1.192e-07), (-0.1667, -0.05, 1.192e-07), (-0.3333, -0.05, 1.192e-07), (1.49e-08, 0.05, -0.1924), (1.49e-08, 0.05, -0.3849), (1.49e-08, -0.05, -0.1924), (1.49e-08, -0.05, -0.3849), (-0.1667, -0.05, -0.09622), (-0.3333, -0.05, -0.1924), (-0.1667, 0.05, -0.09622), (-0.3333, 0.05, -0.1924), (0.1667, 0.05, 1.192e-07), (0.3333, 0.05, 1.192e-07), (0.1667, -0.05, 1.192e-07), (0.3333, -0.05, 1.192e-07), (0.1667, -0.05, -0.09622), (0.3333, -0.05, -0.1924), (0.1667, 0.05, -0.09622), (0.3333, 0.05, -0.1924), (1.49e-08, 0.05, 0.1925), (1.49e-08, 0.05, 0.3849), (1.49e-08, -0.05, 0.1925), (1.49e-08, -0.05, 0.3849), (-0.1667, -0.05, 0.09623), (-0.3333, -0.05, 0.1925), (-0.1667, 0.05, 0.09623), (-0.3333, 0.05, 0.1925), (0.1667, -0.05, 0.09623), (0.3333, -0.05, 0.1925), (0.1667, 0.05, 0.09623), (0.3333, 0.05, 0.1925)], [], [(1, 3, 2, 0), (0, 26, 24, 2, 8, 10), (5, 4, 6, 7), (20, 22, 24, 26), (13, 12, 14, 15), (22, 28, 30, 20), (21, 23, 22, 20), (12, 18, 16, 14, 28, 30), (21, 27, 25, 23), (4, 6, 16, 18), (21, 23, 29, 31), (6, 4, 10, 8), (19, 13, 31, 29, 15, 17), (3, 25, 27, 1), (1, 11, 9, 3), (7, 9, 11, 5), (19, 17, 7, 5), (5, 4, 18, 19), (13, 19, 18, 12), (15, 29, 28, 14), (21, 31, 30, 20), (1, 27, 26, 0), (21, 20, 26, 27), (1, 0, 10, 11), (11, 10, 4, 5), (13, 12, 30, 31), (23, 25, 24, 22), (3, 2, 24, 25), (9, 8, 2, 3), (7, 6, 8, 9), (7, 17, 16, 6), (15, 14, 16, 17), (29, 23, 22, 28)])
me_water_013.polygons.foreach_set('use_smooth', [1, 1, 1, 1, 1, 1, 1, 1, 1, 1, 1, 1, 1, 1, 1, 1, 1, 1, 1, 0, 1, 1, 1, 1, 1, 0, 1, 1, 1, 1, 1, 1, 0])
_uv = me_water_013.uv_layers.new(name='UVMap')
_uv.uv.foreach_set('vector', [0.0, 3.937, -9.948e-14, 0.0, -1.99e-13, 0.0, 0.0, 3.937, 6.562, 0.0, 6.562, -3.788, -6.562, -3.788, -6.562, 0.0, -6.562, -3.788, 6.562, -3.788, -7.577, 3.937, -3.788, 3.937, -7.577, 7.577, -9.471, 3.788, -3.788, 3.937, -7.577, 7.577, -6.562, -3.788, 6.562, -3.788, 0.0, 3.937, 0.0, 3.937, -1.99e-13, 0.0, -9.948e-14, 0.0, -7.577, 7.577, -6.562, -3.788, 6.562, -3.788, 1.971e-12, -7.577, -7.577, 3.937, -9.471, 3.788, -7.577, 7.577, -3.788, 3.937, 6.562, 0.0, 6.562, -3.788, -6.562, -3.788, -6.562, 0.0, -6.562, -3.788, 6.562, -3.788, -7.577, 3.937, 0.0, 0.0, 0.0, 0.0, -9.471, 3.788, -3.788, 3.937, -7.577, 7.577, -6.562, -3.788, 6.562, -3.788, -7.577, 3.937, -9.471, 3.788, 0.0, 0.0, 0.0, 0.0, -1.971e-12, -7.577, -3.788, 3.937, 6.562, -3.788, -6.562, -3.788, 0.0, 0.0, 0.0, 0.0, 0.0, 0.0, 0.0, 0.0, 0.0, 0.0, 0.0, 0.0, -9.948e-14, 0.0, 0.0, 0.0, 0.0, 0.0, 0.0, 3.937, 0.0, 3.937, 0.0, 0.0, 0.0, 0.0, -9.948e-14, 0.0, -9.471, 3.788, 0.0, 0.0, 0.0, 0.0, -7.577, 3.937, 0.0, 0.0, 0.0, 0.0, -9.471, 3.788, -7.577, 3.937, -7.577, 3.937, 1.971e-12, -7.577, 6.562, -3.788, 0.0, 0.0, 0.0, 0.0, 0.0, 0.0, 6.562, -3.788, 6.562, 0.0, 0.0, 0.0, 0.0, 0.0, -6.562, -3.788, -6.562, 0.0, -7.577, 3.937, 0.0, 0.0, 6.562, -3.788, 1.971e-12, -7.577, 0.0, 3.937, 0.0, 0.0, 6.562, -3.788, 6.562, 0.0, -7.577, 3.937, 1.971e-12, -7.577, 6.562, -3.788, 0.0, 0.0, 0.0, 3.937, 6.562, 0.0, 6.562, -3.788, 0.0, 0.0, 0.0, 0.0, 6.562, -3.788, -3.788, 3.937, -7.577, 3.937, 0.0, 0.0, 6.562, 0.0, 6.562, -3.788, 0.0, 0.0, -9.471, 3.788, 0.0, 0.0, -6.562, -3.788, -1.971e-12, -7.577, -9.948e-14, 0.0, -6.562, 0.0, -6.562, -3.788, 0.0, 0.0, 0.0, 0.0, -6.562, -3.788, -1.99e-13, 0.0, -9.948e-14, 0.0, -9.471, 3.788, -1.971e-12, -7.577, -6.562, -3.788, 0.0, 0.0, -9.471, 3.788, 0.0, 0.0, -6.562, -3.788, -1.971e-12, -7.577, 0.0, 0.0, -6.562, 0.0, -6.562, -3.788, 0.0, 0.0, 0.0, 0.0, -9.471, 3.788, -7.577, 7.577, -6.562, -3.788])
me_water_013.materials.append(mat_water_001)
me_water_013.use_remesh_fix_poles = True
me_water_013.use_remesh_preserve_attributes = False
me_water_013.update()
me_water_013.normals_split_custom_set([tuple(v) for v in zip(*[iter([0.0, 0.0, 1.0, 0.0, 0.0, 1.0, 0.0, 0.0, 1.0, 0.0, 0.0, 1.0, 0.7071, 0.7071, 0.0, 0.4717, 0.8386, -0.2724, 0.4717, -0.8386, -0.2724, 0.7071, -0.7071, 0.0, 0.4717, -0.8386, 0.2724, 0.4717, 0.8386, 0.2724, 1.0, 0.0, 0.0, 1.0, 0.0, 0.0, 1.0, 0.0, 0.0, 1.0, 0.0, 0.0, 0.3, 0.8, -0.5196, 0.3, -0.8, -0.5196, 0.4717, -0.8386, -0.2724, 0.4717, 0.8386, -0.2724, 0.0, 0.0, 1.0, 0.0, 0.0, 1.0, 0.0, 0.0, 1.0, 0.0, 0.0, 1.0, 0.5, 0.0, 0.866, 0.5, 0.0, 0.866, 0.5, 0.0, 0.866, 0.5, 0.0, 0.866, 1.0, 0.0, 0.0, 1.0, 0.0, 0.0, 1.0, 0.0, 0.0, 1.0, 0.0, 0.0, -0.8944, 0.4472, 0.0, -0.4717, 0.8386, 0.2724, -0.4717, -0.8386, 0.2724, -0.8944, -0.4472, 0.0, -1.0, 0.0, 0.0, -1.0, 0.0, 0.0, -0.416, 0.5547, 0.7206, -0.6862, 0.61, 0.3962, 0.4715, 0.8153, -0.3362, -0.9056, 0.4237, -0.02161, -0.3, 0.8, 0.5196, -0.3, -0.8, 0.5196, -0.4717, -0.8386, 0.2724, -0.4717, 0.8386, 0.2724, 0.416, 0.5547, 0.7206, 0.5, 0.0, 0.866, 0.844, 0.5171, 0.1425, 0.5901, 0.8061, 0.04389, 0.3, -0.8, 0.5196, 0.3, 0.8, 0.5196, 0.4717, 0.8386, 0.2724, 0.4717, -0.8386, 0.2724, 0.8164, -0.5269, 0.2365, 0.6937, -0.7202, 4.581e-05, 0.5901, 0.8061, 0.04389, 0.844, 0.5171, 0.1425, 0.6937, 0.7202, 4.559e-05, 0.9437, 0.04763, -0.3274, -0.04745, -0.6596, -0.7501, 0.4715, 0.8153, -0.3362, -0.6862, 0.61, 0.3962, -0.7071, 0.7071, 0.0, -0.7071, 0.7071, 0.0, -0.9847, -0.1576, -0.07476, -0.4927, -0.4379, 0.752, -0.6598, -0.04728, -0.7499, 0.5033, -0.2506, -0.827, -0.4927, -0.4379, 0.752, -0.9847, -0.1576, -0.07476, -0.2296, -0.6785, -0.6978, 0.8164, -0.5269, 0.2365, 0.9437, 0.04763, -0.3274, 0.416, -0.5547, -0.7206, -0.7411, 0.6652, -0.09088, -0.7411, 0.6652, -0.09088, -0.3, 0.8, 0.5196, -0.4717, 0.8386, 0.2724, 0.8164, -0.5269, 0.2365, 0.6937, -0.7202, 4.581e-05, 0.8164, -0.5269, 0.2365, -0.4717, 0.8386, 0.2724, -0.8944, 0.4472, 0.0, 0.0, -1.0, 0.0, 0.0, -1.0, 0.0, 0.0, -1.0, 0.0, 0.0, -1.0, 0.0, 0.416, 0.5547, 0.7206, 0.5901, 0.8061, 0.04389, 0.0, 1.0, 0.0, 0.0, 1.0, 0.0, -0.7071, 0.7071, 0.0, -0.6862, 0.61, 0.3962, 0.4717, 0.8386, -0.2724, 0.7071, 0.7071, 0.0, -0.416, 0.5547, 0.7206, 0.3, 0.8, -0.5196, 0.4717, 0.8386, -0.2724, -0.6862, 0.61, 0.3962, -0.7071, 0.7071, 0.0, 0.7071, 0.7071, 0.0, 0.4717, 0.8386, 0.2724, -0.9847, -0.1576, -0.07476, -0.9847, -0.1576, -0.07476, 0.4717, 0.8386, 0.2724, 0.3, 0.8, 0.5196, -0.2296, -0.6785, -0.6978, 0.0, 1.0, 0.0, 0.0, 1.0, 0.0, 0.0, 1.0, 0.0, 0.0, 1.0, 0.0, -0.9056, 0.4237, -0.02161, 0.4715, 0.8153, -0.3362, 0.4717, -0.8386, -0.2724, 0.3, -0.8, -0.5196, -0.04745, -0.6596, -0.7501, 0.7071, -0.7071, 0.0, 0.4717, -0.8386, -0.2724, 0.4715, 0.8153, -0.3362, -0.4927, -0.4379, 0.752, 0.4717, -0.8386, 0.2724, 0.7071, -0.7071, 0.0, -0.6598, -0.04728, -0.7499, 0.5033, -0.2506, -0.827, 0.3, -0.8, 0.5196, 0.4717, -0.8386, 0.2724, -0.4927, -0.4379, 0.752, 0.416, -0.5547, -0.7206, 0.9437, 0.04763, -0.3274, -0.4717, -0.8386, 0.2724, -0.3, -0.8, 0.5196, 0.6937, 0.7202, 4.559e-05, -0.8944, -0.4472, 0.0, -0.4717, -0.8386, 0.2724, 0.9437, 0.04763, -0.3274, 0.0, -1.0, -1.936e-08, 0.0, -1.0, -1.936e-08, 0.0, -1.0, -1.936e-08, 0.0, -1.0, -1.936e-08])] * 3)])
me_water_002 = bpy.data.meshes.new('water.002')
me_water_002.from_pydata([(0.2083, -0.05, -0.2165), (-0.2917, -0.05, 0.07217), (0.2083, 0.05, -0.2165), (-0.2917, 0.05, 0.07217), (0.2083, 0.05, -0.02406), (0.2083, -0.05, -0.02406), (-0.125, -0.05, 0.1684), (-0.125, 0.05, 0.1684)], [], [(7, 4, 2, 3), (3, 0, 1), (0, 3, 2), (0, 5, 6, 1), (2, 4, 5, 0), (7, 6, 5, 4), (1, 6, 7, 3)])
me_water_002.polygons.foreach_set('use_smooth', [True] * 7)
_k = set([(0, 1), (0, 2), (1, 3), (2, 3)])
me_water_002.attributes.new('sharp_edge', 'BOOLEAN', 'EDGE').data.foreach_set('value', [ (min(e.vertices), max(e.vertices)) in _k for e in me_water_002.edges])
_uv = me_water_002.uv_layers.new(name='UVMap')
_uv.uv.foreach_set('vector', [-13.12, -15.15, -3.643e-12, -15.15, -5.315e-12, -15.15, -19.69, -15.15, -19.69, -15.15, 5.315e-12, -15.15, 19.69, -15.15, 5.315e-12, -15.15, -19.69, -15.15, -5.315e-12, -15.15, 5.315e-12, -15.15, 3.643e-12, -15.15, 13.12, -15.15, 19.69, -15.15, -5.315e-12, -15.15, -3.643e-12, -15.15, 3.643e-12, -15.15, 5.315e-12, -15.15, -13.12, -15.15, 13.12, -15.15, 3.643e-12, -15.15, -3.643e-12, -15.15, 19.69, -15.15, 13.12, -15.15, -13.12, -15.15, -19.69, -15.15])
me_water_002.materials.append(mat_water_001)
me_water_002.use_remesh_fix_poles = True
me_water_002.use_remesh_preserve_attributes = False
me_water_002.update()
me_water_002.normals_split_custom_set([tuple(v) for v in zip(*[iter([1.215e-07, 0.61, 0.7924, 0.6862, 0.61, 0.3962, 0.8321, 0.5547, -1.288e-08, -0.416, 0.5547, 0.7206, -0.5, 0.0, -0.866, -0.5, 0.0, -0.866, -0.5, 0.0, -0.866, -0.5, 0.0, -0.866, -0.5, 0.0, -0.866, -0.5, 0.0, -0.866, 0.8321, -0.5547, -6.442e-09, 0.6862, -0.61, 0.3962, 1.215e-07, -0.61, 0.7924, -0.416, -0.5547, 0.7206, 0.8321, 0.5547, -1.288e-08, 0.6862, 0.61, 0.3962, 0.6862, -0.61, 0.3962, 0.8321, -0.5547, -6.442e-09, 1.215e-07, 0.61, 0.7924, 1.215e-07, -0.61, 0.7924, 0.6862, -0.61, 0.3962, 0.6862, 0.61, 0.3962, -0.416, -0.5547, 0.7206, 1.215e-07, -0.61, 0.7924, 1.215e-07, 0.61, 0.7924, -0.416, 0.5547, 0.7206])] * 3)])
me_water_003 = bpy.data.meshes.new('water.003')
me_water_003.from_pydata([(-0.1833, -0.05, -0.4715), (-0.1833, 0.05, -0.4715), (-0.1833, 0.05, -0.1828), (-0.1833, -0.05, -0.1828), (-0.01667, 0.05, -0.1828), (-0.01667, -0.05, -0.1828), (-0.01667, -0.05, -0.3753), (-0.01667, 0.05, -0.3753), (0.3167, -0.05, 0.3945), (-0.1833, -0.05, 0.1058), (0.3167, 0.05, 0.3945), (-0.1833, 0.05, 0.1058), (0.3167, 0.05, 0.2021), (0.3167, -0.05, 0.2021), (-0.01667, -0.05, 0.009622), (-0.01667, 0.05, 0.009622)], [], [(1, 0, 3, 2), (5, 3, 0, 6), (2, 4, 7, 1), (15, 11, 10, 12), (11, 9, 8), (8, 10, 11), (11, 2, 3, 9), (5, 14, 9, 3), (2, 11, 15, 4), (8, 9, 14, 13), (10, 8, 13, 12), (15, 12, 13, 14), (4, 15, 14, 5, 6, 7), (0, 1, 7, 6)])
me_water_003.polygons.foreach_set('use_smooth', [True] * 14)
_k = set([(0, 1), (0, 3), (1, 2), (2, 11), (3, 9), (8, 9), (8, 10), (9, 11), (10, 11)])
me_water_003.attributes.new('sharp_edge', 'BOOLEAN', 'EDGE').data.foreach_set('value', [ (min(e.vertices), max(e.vertices)) in _k for e in me_water_003.edges])
_uv = me_water_003.uv_layers.new(name='UVMap')
_uv.uv.foreach_set('vector', [-11.37, 3.937, -11.37, 0.0, 0.0, 0.0, 0.0, 3.937, -13.12, 0.0, -19.69, 0.0, -19.69, -11.37, -13.12, -7.577, 19.69, 0.0, 13.12, 0.0, 13.12, -7.577, 19.69, -11.37, 13.12, -7.577, 19.69, -11.37, 5.315e-12, -22.73, 3.643e-12, -15.15, 11.37, 3.937, 11.37, 0.0, -11.37, 0.0, -11.37, 0.0, -11.37, 3.937, 11.37, 3.937, -11.37, 3.937, 0.0, 3.937, 0.0, 0.0, -11.37, 0.0, -13.12, 0.0, -13.12, -7.577, -19.69, -11.37, -19.69, 0.0, 19.69, 0.0, 19.69, -11.37, 13.12, -7.577, 13.12, 0.0, -5.315e-12, -22.73, -19.69, -11.37, -13.12, -7.577, -3.643e-12, -15.15, -11.37, 3.937, -11.37, 0.0, -3.643e-12, -15.15, 3.643e-12, -15.15, 13.12, -7.577, 3.643e-12, -15.15, -3.643e-12, -15.15, 0.0, 0.0, 13.12, 0.0, 13.12, -7.577, 0.0, 0.0, -13.12, 0.0, -13.12, -7.577, 13.12, -7.577, -19.69, -11.37, 19.69, -11.37, 13.12, -7.577, -13.12, -7.577])
me_water_003.materials.append(mat_water_001)
me_water_003.use_remesh_fix_poles = True
me_water_003.use_remesh_preserve_attributes = False
me_water_003.update()
me_water_003.normals_split_custom_set([tuple(v) for v in zip(*[iter([-1.0, 0.0, 0.0, -1.0, 0.0, 0.0, -1.0, 0.0, 0.0, -1.0, 0.0, 0.0, 0.7071, -0.7071, 0.0, 0.0, -1.0, 0.0, 0.416, -0.5547, -0.7206, 0.6862, -0.61, -0.3962, 0.0, 1.0, 0.0, 0.7071, 0.7071, 0.0, 0.6862, 0.61, -0.3962, 0.416, 0.5547, -0.7206, 0.4329, 0.8991, 0.06494, 0.0, 1.0, -1.161e-08, 0.8321, 0.5547, -1.288e-08, 0.1958, 0.6514, -0.7331, -0.5, 0.0, 0.866, -0.5, 0.0, 0.866, -0.5, 0.0, 0.866, -0.5, 0.0, 0.866, -0.5, 0.0, 0.866, -0.5, 0.0, 0.866, -1.0, 0.0, 0.0, -1.0, 0.0, 0.0, -1.0, 0.0, 0.0, -1.0, 0.0, 0.0, 0.7071, -0.7071, 0.0, 0.5455, -0.8314, -0.1059, 0.0, -1.0, 0.0, 0.0, -1.0, 0.0, 0.0, 1.0, 0.0, 0.0, 1.0, -1.161e-08, 0.4329, 0.8991, 0.06494, 0.7071, 0.7071, 0.0, 0.1772, -0.9842, -1.988e-05, 0.0, -1.0, 0.0, 0.5455, -0.8314, -0.1059, 0.7277, -0.6469, 0.228, 0.8321, 0.5547, -1.288e-08, 0.1772, -0.9842, -1.988e-05, 0.7277, -0.6469, 0.228, 0.1958, 0.6514, -0.7331, 0.4329, 0.8991, 0.06494, 0.1958, 0.6514, -0.7331, 0.7277, -0.6469, 0.228, 0.5455, -0.8314, -0.1059, 0.7071, 0.7071, 0.0, 0.4329, 0.8991, 0.06494, 0.5455, -0.8314, -0.1059, 0.7071, -0.7071, 0.0, 0.6862, -0.61, -0.3962, 0.6862, 0.61, -0.3962, 0.416, -0.5547, -0.7206, 0.416, 0.5547, -0.7206, 0.6862, 0.61, -0.3962, 0.6862, -0.61, -0.3962])] * 3)])
me_water_004 = bpy.data.meshes.new('water.004')
me_water_004.from_pydata([(0.3593, -0.05, -0.5324), (0.3593, 0.05, -0.5324), (0.3593, 0.05, -0.2438), (0.3593, -0.05, -0.2438), (0.1926, 0.05, -0.2438), (0.1926, -0.05, -0.2438), (0.1926, -0.05, -0.4362), (0.1926, 0.05, -0.4362), (-0.1407, -0.05, 0.3336), (-0.6407, -0.05, 0.0449), (-0.1407, 0.05, 0.3336), (-0.6407, 0.05, 0.0449), (-0.1407, 0.05, 0.1411), (-0.1407, -0.05, 0.1411), (-0.4741, -0.05, -0.05132), (-0.4741, 0.05, -0.05132), (0.3593, -0.05, 0.0449), (0.3593, 0.05, 0.0449), (0.1926, -0.05, -0.05132), (0.1926, 0.05, -0.05132)], [], [(1, 2, 3, 0), (5, 6, 0, 3), (2, 1, 7, 4), (15, 11, 10, 12), (11, 9, 8), (8, 10, 11), (8, 9, 14, 13), (19, 12, 10, 17), (17, 8, 16), (8, 17, 10), (17, 16, 3, 2), (5, 3, 16, 18), (2, 4, 19, 17), (8, 13, 18, 16), (11, 15, 14, 9), (15, 12, 13, 14), (19, 18, 13, 12), (4, 7, 6, 5, 18, 19), (0, 6, 7, 1)])
me_water_004.polygons.foreach_set('use_smooth', [True] * 19)
_k = set([(0, 1), (0, 3), (1, 2), (2, 17), (3, 16), (8, 9), (8, 10), (8, 16), (9, 11), (10, 11), (10, 17), (16, 17)])
me_water_004.attributes.new('sharp_edge', 'BOOLEAN', 'EDGE').data.foreach_set('value', [ (min(e.vertices), max(e.vertices)) in _k for e in me_water_004.edges])
_uv = me_water_004.uv_layers.new(name='UVMap')
_uv.uv.foreach_set('vector', [-11.37, 3.937, 0.0, 3.937, 0.0, 0.0, -11.37, 0.0, -13.12, 0.0, -13.12, -7.577, -19.69, -11.37, -19.69, 0.0, 19.69, 0.0, 19.69, -11.37, 13.12, -7.577, 13.12, 0.0, 13.12, -7.577, 19.69, -11.37, 5.315e-12, -22.73, 3.643e-12, -15.15, 11.37, 3.937, 11.37, 0.0, -11.37, 0.0, -11.37, 0.0, -11.37, 3.937, 11.37, 3.937, -5.315e-12, -22.73, -19.69, -11.37, -13.12, -7.577, -3.643e-12, -15.15, 13.12, -7.577, 3.643e-12, -15.15, 5.315e-12, -22.73, 19.69, -11.37, 11.37, 3.937, -11.37, 0.0, 11.37, 0.0, -11.37, 0.0, 11.37, 3.937, -11.37, 3.937, -11.37, 3.937, -11.37, 0.0, 0.0, 0.0, 0.0, 3.937, -13.12, 0.0, -19.69, 0.0, -19.69, -11.37, -13.12, -7.577, 19.69, 0.0, 13.12, 0.0, 13.12, -7.577, 19.69, -11.37, -5.315e-12, -22.73, -3.643e-12, -15.15, -13.12, -7.577, -19.69, -11.37, 19.69, -11.37, 13.12, -7.577, -13.12, -7.577, -19.69, -11.37, 13.12, -7.577, 3.643e-12, -15.15, -3.643e-12, -15.15, -13.12, -7.577, 13.12, -7.577, -13.12, -7.577, -3.643e-12, -15.15, 3.643e-12, -15.15, 13.12, 0.0, 13.12, -7.577, -13.12, -7.577, -13.12, 0.0, -13.12, -7.577, 13.12, -7.577, -19.69, -11.37, -13.12, -7.577, 13.12, -7.577, 19.69, -11.37])
me_water_004.materials.append(mat_water_001)
me_water_004.use_remesh_fix_poles = True
me_water_004.use_remesh_preserve_attributes = False
me_water_004.update()
me_water_004.normals_split_custom_set([tuple(v) for v in zip(*[iter([1.0, 0.0, 0.0, 1.0, 0.0, 0.0, 1.0, 0.0, 0.0, 1.0, 0.0, 0.0, -0.7071, -0.7071, 0.0, -0.6862, -0.61, -0.3962, -0.416, -0.5547, -0.7206, 0.0, -1.0, 0.0, 0.0, 1.0, 0.0, -0.416, 0.5547, -0.7206, -0.6862, 0.61, -0.3962, -0.7071, 0.7071, 0.0, 1.562e-07, 0.61, -0.7924, -0.416, 0.5547, -0.7206, 0.0, 1.0, 2.323e-08, 0.0, 0.8386, -0.5447, -0.5, 0.0, 0.866, -0.5, 0.0, 0.866, -0.5, 0.0, 0.866, -0.5, 0.0, 0.866, -0.5, 0.0, 0.866, -0.5, 0.0, 0.866, 0.0, -1.0, 5.807e-09, -0.416, -0.5547, -0.7206, 1.562e-07, -0.61, -0.7924, 0.0, -0.8386, -0.5447, -0.4717, 0.8386, -0.2724, 0.0, 0.8386, -0.5447, 0.0, 1.0, 2.323e-08, 0.0, 1.0, 1.161e-08, 0.5, 0.0, 0.866, 0.5, 0.0, 0.866, 0.5, 0.0, 0.866, 0.5, 0.0, 0.866, 0.5, 0.0, 0.866, 0.5, 0.0, 0.866, 1.0, 0.0, 0.0, 1.0, 0.0, 0.0, 1.0, 0.0, 0.0, 1.0, 0.0, 0.0, -0.7071, -0.7071, 0.0, 0.0, -1.0, 0.0, 0.0, -1.0, 5.807e-09, -0.4717, -0.8386, -0.2724, 0.0, 1.0, 0.0, -0.7071, 0.7071, 0.0, -0.4717, 0.8386, -0.2724, 0.0, 1.0, 1.161e-08, 0.0, -1.0, 5.807e-09, 0.0, -0.8386, -0.5447, -0.4717, -0.8386, -0.2724, 0.0, -1.0, 5.807e-09, -0.416, 0.5547, -0.7206, 1.562e-07, 0.61, -0.7924, 1.562e-07, -0.61, -0.7924, -0.416, -0.5547, -0.7206, 1.562e-07, 0.61, -0.7924, 0.0, 0.8386, -0.5447, 0.0, -0.8386, -0.5447, 1.562e-07, -0.61, -0.7924, -0.4717, 0.8386, -0.2724, -0.4717, -0.8386, -0.2724, 0.0, -0.8386, -0.5447, 0.0, 0.8386, -0.5447, -0.7071, 0.7071, 0.0, -0.6862, 0.61, -0.3962, -0.6862, -0.61, -0.3962, -0.7071, -0.7071, 0.0, -0.4717, -0.8386, -0.2724, -0.4717, 0.8386, -0.2724, -0.416, -0.5547, -0.7206, -0.6862, -0.61, -0.3962, -0.6862, 0.61, -0.3962, -0.416, 0.5547, -0.7206])] * 3)])
me_water_006 = bpy.data.meshes.new('water.006')
me_water_006.from_pydata([(-0.1466, -0.05, -0.4927), (-0.6466, -0.05, -0.204), (-0.1466, 0.05, -0.4927), (-0.6466, 0.05, -0.204), (-0.1466, 0.05, -0.3003), (-0.1466, -0.05, -0.3003), (-0.4799, -0.05, -0.1078), (-0.4799, 0.05, -0.1078), (-0.1466, -0.05, -0.4927), (-0.1466, 0.05, -0.4927), (-0.1466, 0.05, -0.3003), (-0.1466, -0.05, -0.3003), (0.3534, -0.05, -0.204), (0.3534, 0.05, -0.204), (0.3534, 0.05, 0.08463), (0.3534, -0.05, 0.08463), (0.1867, 0.05, 0.08463), (0.1867, -0.05, 0.08463), (0.1867, -0.05, -0.1078), (0.1867, 0.05, -0.1078), (-0.1466, -0.05, 0.662), (-0.1466, 0.05, 0.662), (-0.1466, 0.05, 0.4695), (-0.1466, -0.05, 0.4695), (0.3534, -0.05, 0.3733), (0.3534, 0.05, 0.3733), (0.1867, -0.05, 0.2771), (0.1867, 0.05, 0.2771)], [], [(7, 4, 2, 3), (3, 0, 1), (0, 3, 2), (0, 5, 6, 1), (19, 13, 9, 10), (13, 12, 8), (8, 9, 13), (13, 14, 15, 12), (17, 18, 12, 15), (14, 13, 19, 16), (8, 12, 18, 11), (27, 22, 21, 25), (25, 20, 24), (20, 25, 21), (25, 24, 15, 14), (17, 15, 24, 26), (14, 16, 27, 25), (20, 23, 26, 24), (3, 1, 6, 7), (11, 10, 7, 6), (19, 10, 11, 18), (16, 19, 18, 17, 26, 27), (27, 26, 23, 22), (21, 22, 23, 20)])
me_water_006.polygons.foreach_set('use_smooth', [0, 1, 1, 1, 1, 1, 1, 1, 1, 1, 1, 1, 1, 1, 1, 1, 1, 1, 1, 1, 1, 1, 1, 1])
_k = set([(0, 1), (0, 2), (1, 3), (2, 3), (8, 9), (8, 12), (9, 13), (12, 13), (12, 15), (13, 14), (14, 25), (15, 24), (20, 21), (20, 24), (21, 25), (24, 25)])
me_water_006.attributes.new('sharp_edge', 'BOOLEAN', 'EDGE').data.foreach_set('value', [ (min(e.vertices), max(e.vertices)) in _k for e in me_water_006.edges])
_uv = me_water_006.uv_layers.new(name='UVMap')
_uv.uv.foreach_set('vector', [0.0, 0.0, 1.0, 0.0, 1.0, 1.0, 0.0, 1.0, 11.37, 3.937, -11.37, 0.0, 11.37, 0.0, -11.37, 0.0, 11.37, 3.937, -11.37, 3.937, 0.2887, 0.9999, 5.388e-05, 0.8333, 5.372e-05, 0.1667, 0.2887, 5.372e-05, 0.0, 0.0, 1.0, 0.0, 1.0, 1.0, 0.0, 1.0, 11.37, 3.937, 11.37, 0.0, -11.37, 0.0, -11.37, 0.0, -11.37, 3.937, 11.37, 3.937, -11.37, 3.937, 0.0, 3.937, 0.0, 0.0, -11.37, 0.0, -13.12, 0.0, -13.12, -7.577, -19.69, -11.37, -19.69, 0.0, 19.69, 0.0, 19.69, -11.37, 13.12, -7.577, 13.12, 0.0, -5.315e-12, -22.73, -19.69, -11.37, -13.12, -7.577, -3.643e-12, -15.15, 13.12, -7.577, 3.643e-12, -15.15, 5.315e-12, -22.73, 19.69, -11.37, 11.37, 3.937, -11.37, 0.0, 11.37, 0.0, -11.37, 0.0, 11.37, 3.937, -11.37, 3.937, -11.37, 3.937, -11.37, 0.0, 0.0, 0.0, 0.0, 3.937, -13.12, 0.0, -19.69, 0.0, -19.69, -11.37, -13.12, -7.577, 19.69, 0.0, 13.12, 0.0, 13.12, -7.577, 19.69, -11.37, -5.315e-12, -22.73, -3.643e-12, -15.15, -13.12, -7.577, -19.69, -11.37, 0.0, 1.0, 0.2887, 5.372e-05, 5.372e-05, 0.1667, 0.0, 0.0, 0.0, 0.0, 0.0, 0.0, 0.0, 0.0, 5.372e-05, 0.1667, 0.0, 0.0, 0.0, 0.0, -3.643e-12, -15.15, -13.12, -7.577, 13.12, 0.0, 0.0, 0.0, -13.12, -7.577, -13.12, 0.0, -13.12, -7.577, 13.12, -7.577, 13.12, -7.577, -13.12, -7.577, -3.643e-12, -15.15, 3.643e-12, -15.15, -11.37, 3.937, 3.643e-12, -15.15, -3.643e-12, -15.15, -11.37, 0.0])
me_water_006.materials.append(mat_water_001)
me_water_006.use_remesh_fix_poles = True
me_water_006.use_remesh_preserve_attributes = False
me_water_006.update()
me_water_006.normals_split_custom_set([tuple(v) for v in zip(*[iter([5.773e-05, 0.61, 0.7924, 0.6863, 0.61, 0.3962, 0.832, 0.5547, 2.348e-05, -0.416, 0.5547, 0.7206, -0.5, 0.0, -0.866, -0.5, 0.0, -0.866, -0.5, 0.0, -0.866, -0.5, 0.0, -0.866, -0.5, 0.0, -0.866, -0.5, 0.0, -0.866, 0.832, -0.5547, 8.791e-06, 0.6862, -0.61, 0.3963, 0.875, -0.4719, 0.1078, -0.9888, 0.1374, -0.05822, -0.4717, 0.8386, 0.2724, 0.0, 1.0, 0.0, 0.0, 1.0, 0.0, 0.0, 0.61, 0.7924, 0.5, 0.0, -0.866, 0.5, 0.0, -0.866, 0.5, 0.0, -0.866, 0.5, 0.0, -0.866, 0.5, 0.0, -0.866, 0.5, 0.0, -0.866, 1.0, 0.0, 0.0, 1.0, 0.0, 0.0, 1.0, 0.0, 0.0, 1.0, 0.0, 0.0, -0.7071, -0.7071, 0.0, -0.4717, -0.8386, 0.2724, 0.0, -1.0, 0.0, 0.0, -1.0, 0.0, 0.0, 1.0, 0.0, 0.0, 1.0, 0.0, -0.4717, 0.8386, 0.2724, -0.7071, 0.7071, 0.0, 0.0, -1.0, 0.0, 0.0, -1.0, 0.0, -0.4717, -0.8386, 0.2724, 0.0, -0.61, 0.7924, -0.4717, 0.8386, -0.2724, -0.6862, 0.61, -0.3962, -0.8321, 0.5547, 0.0, 0.0, 1.0, 0.0, 0.5, 0.0, 0.866, 0.5, 0.0, 0.866, 0.5, 0.0, 0.866, 0.5, 0.0, 0.866, 0.5, 0.0, 0.866, 0.5, 0.0, 0.866, 1.0, 0.0, 0.0, 1.0, 0.0, 0.0, 1.0, 0.0, 0.0, 1.0, 0.0, 0.0, -0.7071, -0.7071, 0.0, 0.0, -1.0, 0.0, 0.0, -1.0, 0.0, -0.4717, -0.8386, -0.2724, 0.0, 1.0, 0.0, -0.7071, 0.7071, 0.0, -0.4717, 0.8386, -0.2724, 0.0, 1.0, 0.0, -0.8321, -0.5547, 0.0, -0.6862, -0.61, -0.3962, -0.4717, -0.8386, -0.2724, 0.0, -1.0, 0.0, -0.9891, -0.1302, 0.06949, -0.9888, 0.1374, -0.05822, 0.875, -0.4719, 0.1078, -4.299e-05, 0.8992, 0.4374, 0.0, -0.61, 0.7924, 0.0, 0.61, 0.7924, -4.299e-05, 0.8992, 0.4374, 0.875, -0.4719, 0.1078, -0.4717, 0.8386, 0.2724, 0.0, 0.61, 0.7924, 0.0, -0.61, 0.7924, -0.4717, -0.8386, 0.2724, -0.7071, 0.7071, 0.0, -0.4717, 0.8386, 0.2724, -0.4717, -0.8386, 0.2724, -0.7071, -0.7071, 0.0, -0.4717, -0.8386, -0.2724, -0.4717, 0.8386, -0.2724, -0.4717, 0.8386, -0.2724, -0.4717, -0.8386, -0.2724, -0.6862, -0.61, -0.3962, -0.6862, 0.61, -0.3962, -0.8321, 0.5547, 0.0, -0.6862, 0.61, -0.3962, -0.6862, -0.61, -0.3962, -0.8321, -0.5547, 0.0])] * 3)])
me_water_007 = bpy.data.meshes.new('water.007')
me_water_007.from_pydata([(-0.08444, -0.05, -0.5774), (-0.5844, -0.05, -0.2887), (-0.08444, 0.05, -0.5774), (-0.5844, 0.05, -0.2887), (-0.4178, -0.05, -0.1925), (-0.4178, 0.05, -0.1925), (-0.08444, -0.05, -0.5774), (-0.08444, 0.05, -0.5774), (-0.08444, 0.05, -0.3849), (-0.08444, -0.05, -0.3849), (0.4156, -0.05, -0.2887), (0.4156, 0.05, -0.2887), (0.4156, 0.05, -9.313e-09), (0.4156, -0.05, -9.313e-09), (0.2489, 0.05, -9.313e-09), (0.2489, -0.05, -9.313e-09), (0.2489, -0.05, -0.1925), (0.2489, 0.05, -0.1925), (-0.08444, -0.05, 0.5774), (-0.5844, -0.05, 0.2887), (-0.08444, 0.05, 0.5774), (-0.5844, 0.05, 0.2887), (-0.08444, 0.05, 0.3849), (-0.08444, -0.05, 0.3849), (-0.4178, -0.05, 0.1925), (-0.4178, 0.05, 0.1925), (0.4156, -0.05, 0.2887), (0.4156, 0.05, 0.2887), (0.2489, -0.05, 0.1925), (0.2489, 0.05, 0.1925)], [], [(3, 0, 1), (0, 3, 2), (0, 6, 9, 4, 1), (17, 11, 7, 8), (11, 10, 6), (6, 7, 11), (11, 12, 13, 10), (15, 16, 10, 13), (12, 11, 17, 14), (6, 10, 16, 9), (25, 21, 20, 22), (21, 19, 18), (18, 20, 21), (18, 19, 24, 23), (29, 22, 20, 27), (27, 18, 26), (18, 27, 20), (27, 26, 13, 12), (15, 13, 26, 28), (12, 14, 29, 27), (18, 23, 28, 26), (21, 25, 24, 19), (25, 22, 23, 24), (29, 28, 23, 22), (17, 16, 28, 29), (17, 8, 9, 16), (9, 8, 5, 4), (1, 4, 5, 3), (3, 5, 8, 7, 2)])
me_water_007.polygons.foreach_set('use_smooth', [True] * 29)
_k = set([(0, 1), (0, 2), (1, 3), (2, 3), (6, 7), (6, 10), (7, 11), (10, 11), (10, 13), (11, 12), (12, 27), (13, 26), (18, 19), (18, 20), (18, 26), (19, 21), (20, 21), (20, 27), (26, 27)])
me_water_007.attributes.new('sharp_edge', 'BOOLEAN', 'EDGE').data.foreach_set('value', [ (min(e.vertices), max(e.vertices)) in _k for e in me_water_007.edges])
_uv = me_water_007.uv_layers.new(name='UVMap')
_uv.uv.foreach_set('vector', [11.37, 3.937, -11.37, 0.0, 11.37, 0.0, -11.37, 0.0, 11.37, 3.937, -11.37, 3.937, -11.37, 0.0, -5.315e-12, -22.73, -3.643e-12, -15.15, 0.0, 0.0, 0.2887, 5.372e-05, 0.0, 0.0, 1.0, 0.0, 1.0, 1.0, 0.0, 1.0, 11.37, 3.937, 11.37, 0.0, -11.37, 0.0, -11.37, 0.0, -11.37, 3.937, 11.37, 3.937, -11.37, 3.937, 0.0, 3.937, 0.0, 0.0, -11.37, 0.0, -13.12, 0.0, -13.12, -7.577, -19.69, -11.37, -19.69, 0.0, 19.69, 0.0, 19.69, -11.37, 13.12, -7.577, 13.12, 0.0, -5.315e-12, -22.73, -19.69, -11.37, -13.12, -7.577, -3.643e-12, -15.15, 13.12, -7.577, 19.69, -11.37, 5.315e-12, -22.73, 3.643e-12, -15.15, 11.37, 3.937, 11.37, 0.0, -11.37, 0.0, -11.37, 0.0, -11.37, 3.937, 11.37, 3.937, -5.315e-12, -22.73, -19.69, -11.37, -13.12, -7.577, -3.643e-12, -15.15, 13.12, -7.577, 3.643e-12, -15.15, 5.315e-12, -22.73, 19.69, -11.37, 11.37, 3.937, -11.37, 0.0, 11.37, 0.0, -11.37, 0.0, 11.37, 3.937, -11.37, 3.937, -11.37, 3.937, -11.37, 0.0, 0.0, 0.0, 0.0, 3.937, -13.12, 0.0, -19.69, 0.0, -19.69, -11.37, -13.12, -7.577, 19.69, 0.0, 13.12, 0.0, 13.12, -7.577, 19.69, -11.37, -5.315e-12, -22.73, -3.643e-12, -15.15, -13.12, -7.577, -19.69, -11.37, 19.69, -11.37, 13.12, -7.577, -13.12, -7.577, -19.69, -11.37, 13.12, -7.577, 3.643e-12, -15.15, -3.643e-12, -15.15, -13.12, -7.577, 13.12, -7.577, -13.12, -7.577, -3.643e-12, -15.15, 3.643e-12, -15.15, 0.0, 0.0, 0.0, 0.0, -13.12, -7.577, 13.12, -7.577, 0.0, 0.0, 0.0, 1.0, -3.643e-12, -15.15, 0.0, 0.0, -3.643e-12, -15.15, 0.0, 1.0, 0.0, 0.0, 0.0, 0.0, 0.2887, 5.372e-05, 5.372e-05, 0.1667, 0.0, 0.0, 0.4123, 0.471, 0.4123, 0.471, 0.0, 0.0, 0.0, 1.0, 1.0, 1.0, -11.37, 3.937])
me_water_007.materials.append(mat_water_001)
me_water_007.use_remesh_fix_poles = True
me_water_007.use_remesh_preserve_attributes = False
me_water_007.update()
me_water_007.normals_split_custom_set([tuple(v) for v in zip(*[iter([-0.5, 0.0, -0.866, -0.5, 0.0, -0.866, -0.5, 0.0, -0.866, -0.5, 0.0, -0.866, -0.5, 0.0, -0.866, -0.5, 0.0, -0.866, 0.0, -1.0, -1.161e-08, 0.0, -1.0, -6.969e-09, 0.0, -0.8386, 0.5447, -0.889, -0.4519, 0.07379, -0.9537, 0.2362, -0.1864, -0.4717, 0.8386, 0.2724, 0.0, 1.0, 0.0, 0.0, 1.0, 0.0, 0.0, 0.8386, 0.5447, 0.5, 0.0, -0.866, 0.5, 0.0, -0.866, 0.5, 0.0, -0.866, 0.5, 0.0, -0.866, 0.5, 0.0, -0.866, 0.5, 0.0, -0.866, 1.0, 0.0, 0.0, 1.0, 0.0, 0.0, 1.0, 0.0, 0.0, 1.0, 0.0, 0.0, 0.0, -1.0, 0.0, -0.4717, -0.8386, 0.2724, 0.0, -1.0, 0.0, 0.0, -1.0, 0.0, 0.0, 1.0, 0.0, 0.0, 1.0, 0.0, -0.4717, 0.8386, 0.2724, 0.0, 1.0, 0.0, 0.0, -1.0, -6.969e-09, 0.0, -1.0, 0.0, -0.4717, -0.8386, 0.2724, 0.0, -0.8386, 0.5447, 1.215e-07, 0.61, -0.7924, -0.416, 0.5547, -0.7206, 0.0, 1.0, 1.161e-08, 0.0, 0.8386, -0.5447, -0.5, 0.0, 0.866, -0.5, 0.0, 0.866, -0.5, 0.0, 0.866, -0.5, 0.0, 0.866, -0.5, 0.0, 0.866, -0.5, 0.0, 0.866, 0.0, -1.0, 0.0, -0.416, -0.5547, -0.7206, 1.215e-07, -0.61, -0.7924, 0.0, -0.8386, -0.5447, -0.4717, 0.8386, -0.2724, 0.0, 0.8386, -0.5447, 0.0, 1.0, 1.161e-08, 0.0, 1.0, 0.0, 0.5, 0.0, 0.866, 0.5, 0.0, 0.866, 0.5, 0.0, 0.866, 0.5, 0.0, 0.866, 0.5, 0.0, 0.866, 0.5, 0.0, 0.866, 1.0, 0.0, 0.0, 1.0, 0.0, 0.0, 1.0, 0.0, 0.0, 1.0, 0.0, 0.0, 0.0, -1.0, 0.0, 0.0, -1.0, 0.0, 0.0, -1.0, 0.0, -0.4717, -0.8386, -0.2724, 0.0, 1.0, 0.0, 0.0, 1.0, 0.0, -0.4717, 0.8386, -0.2724, 0.0, 1.0, 0.0, 0.0, -1.0, 0.0, 0.0, -0.8386, -0.5447, -0.4717, -0.8386, -0.2724, 0.0, -1.0, 0.0, -0.416, 0.5547, -0.7206, 1.215e-07, 0.61, -0.7924, 1.215e-07, -0.61, -0.7924, -0.416, -0.5547, -0.7206, 1.215e-07, 0.61, -0.7924, 0.0, 0.8386, -0.5447, 0.0, -0.8386, -0.5447, 1.215e-07, -0.61, -0.7924, -0.4717, 0.8386, -0.2724, -0.4717, -0.8386, -0.2724, 0.0, -0.8386, -0.5447, 0.0, 0.8386, -0.5447, -0.4717, 0.8386, 0.2724, -0.4717, -0.8386, 0.2724, -0.4717, -0.8386, -0.2724, -0.4717, 0.8386, -0.2724, -0.4717, 0.8386, 0.2724, 0.0, 0.8386, 0.5447, 0.0, -0.8386, 0.5447, -0.4717, -0.8386, 0.2724, 0.0, -0.8386, 0.5447, 0.0, 0.8386, 0.5447, 1.562e-07, 0.61, 0.7924, -0.889, -0.4519, 0.07379, -0.9537, 0.2362, -0.1864, -0.889, -0.4519, 0.07379, 1.562e-07, 0.61, 0.7924, -0.9888, -0.1374, -0.05824, -0.9888, -0.1374, -0.05824, 1.562e-07, 0.61, 0.7924, 0.0, 0.8386, 0.5447, 0.0, 1.0, 0.0, 0.0, 1.0, 0.0])] * 3)])
me_water_001 = bpy.data.meshes.new('water.001')
me_water_001.from_pydata([(0.0, -0.05, -0.5774), (-0.5, -0.05, -0.2887), (0.0, 0.05, -0.5774), (-0.5, 0.05, -0.2887), (0.0, -0.05, -0.5774), (-0.5, -0.05, -0.2887), (0.0, 0.05, -0.5774), (-0.5, 0.05, -0.2887), (-0.5, 0.05, 2.553e-08), (-0.5, -0.05, 2.553e-08), (-0.3333, 0.05, 2.553e-08), (-0.3333, -0.05, 2.553e-08), (0.0, 0.05, -0.3849), (0.0, -0.05, -0.3849), (-0.3333, -0.05, -0.1925), (-0.3333, 0.05, -0.1925), (0.5, -0.05, -0.2887), (0.5, 0.05, -0.2887), (0.5, -0.05, -0.2887), (0.5, 0.05, -0.2887), (0.0, -0.05, 0.5774), (-0.5, -0.05, 0.2887), (0.0, 0.05, 0.5774), (-0.5, 0.05, 0.2887), (0.0, 0.05, 0.3849), (0.0, -0.05, 0.3849), (-0.3333, -0.05, 0.1925), (-0.3333, 0.05, 0.1925), (0.5, 0.05, 2.553e-08), (0.5, -0.05, 2.553e-08), (0.3333, 0.05, 2.553e-08), (0.3333, -0.05, 2.553e-08), (0.3333, -0.05, -0.1925), (0.3333, 0.05, -0.1925), (0.5, -0.05, 0.2887), (0.5, 0.05, 0.2887), (0.3333, -0.05, 0.1925), (0.3333, 0.05, 0.1925)], [], [(6, 2, 3, 7, 15, 12), (3, 0, 1), (0, 3, 2), (0, 4, 13, 14, 5, 1), (7, 5, 9, 8), (11, 9, 5, 14), (8, 10, 11, 9), (6, 4, 13, 12), (8, 10, 15, 7), (17, 16, 0), (6, 12, 33, 19, 17, 2), (0, 2, 17), (19, 28, 29, 18), (0, 16, 18, 32, 13, 4), (28, 19, 33, 30), (31, 32, 18, 29), (27, 23, 22, 24), (23, 21, 20), (20, 22, 23), (23, 8, 9, 21), (11, 26, 21, 9), (22, 24, 25, 20), (8, 23, 27, 10), (28, 30, 37, 35), (20, 21, 26, 25), (20, 25, 36, 34), (35, 20, 34), (37, 24, 22, 35), (20, 35, 22), (28, 29, 31, 30), (35, 34, 29, 28), (13, 32, 33, 12), (13, 12, 15, 14), (10, 27, 26, 11, 14, 15), (25, 26, 27, 24), (31, 29, 34, 36), (3, 7, 5, 1), (30, 33, 32, 31, 36, 37), (25, 24, 37, 36), (17, 16, 18, 19)])
me_water_001.polygons.foreach_set('use_smooth', [0, 1, 1, 0, 1, 1, 1, 1, 0, 1, 0, 1, 1, 0, 0, 1, 1, 1, 1, 1, 1, 1, 1, 1, 1, 1, 1, 1, 1, 1, 1, 1, 1, 0, 1, 1, 1, 0, 1, 1])
_k = set([(0, 1), (0, 2), (0, 16), (1, 3), (2, 3), (2, 17), (4, 6), (5, 7), (5, 9), (7, 8), (8, 23), (9, 21), (16, 17), (18, 19), (18, 29), (19, 28), (20, 21), (20, 22), (20, 34), (21, 23), (22, 23), (22, 35), (28, 35), (29, 34), (34, 35)])
me_water_001.attributes.new('sharp_edge', 'BOOLEAN', 'EDGE').data.foreach_set('value', [ (min(e.vertices), max(e.vertices)) in _k for e in me_water_001.edges])
_uv = me_water_001.uv_layers.new(name='UVMap')
_uv.uv.foreach_set('vector', [0.0, 0.0, 0.0, 0.0, 0.0, 0.0, 0.0, 0.0, 0.0, 0.0, 0.0, 0.0, 11.37, 3.937, -11.37, 0.0, 11.37, 0.0, -11.37, 0.0, 11.37, 3.937, -11.37, 3.937, 0.0, 0.0, 0.0, 0.0, 0.0, 0.0, 0.0, 0.0, 0.0, 0.0, 0.0, 0.0, -11.37, 3.937, -11.37, 0.0, 0.0, 0.0, 0.0, 3.937, -13.12, 0.0, -19.69, 0.0, -19.69, -11.37, -13.12, -7.577, 0.0, 3.937, 0.0, 3.937, -9.948e-14, 0.0, 0.0, 0.0, -11.37, 3.937, -11.37, 0.0, -9.471, 3.788, -7.577, 3.937, 19.69, 0.0, 13.12, 0.0, 13.12, -7.577, 19.69, -11.37, 11.37, 3.937, 11.37, 0.0, -11.37, 0.0, 0.0, 0.0, 0.0, 0.0, 0.0, 0.0, 0.0, 0.0, 0.0, 0.0, 0.0, 0.0, -11.37, 0.0, -11.37, 3.937, 11.37, 3.937, -11.37, 3.937, 0.0, 3.937, 0.0, 0.0, -11.37, 0.0, 0.0, 0.0, 0.0, 0.0, 0.0, 0.0, 0.0, 0.0, 0.0, 0.0, 0.0, 0.0, 19.69, 0.0, 19.69, -11.37, 13.12, -7.577, 13.12, 0.0, -13.12, 0.0, -13.12, -7.577, -19.69, -11.37, -19.69, 0.0, 13.12, -7.577, 19.69, -11.37, 5.315e-12, -22.73, 3.643e-12, -15.15, 11.37, 3.937, 11.37, 0.0, -11.37, 0.0, -11.37, 0.0, -11.37, 3.937, 11.37, 3.937, -11.37, 3.937, 0.0, 3.937, 0.0, 0.0, -11.37, 0.0, -13.12, 0.0, -13.12, -7.577, -19.69, -11.37, -19.69, 0.0, -11.37, 3.937, -7.577, 3.937, -9.471, 3.788, -11.37, 0.0, 19.69, 0.0, 19.69, -11.37, 13.12, -7.577, 13.12, 0.0, 19.69, 0.0, 13.12, 0.0, 13.12, -7.577, 19.69, -11.37, -5.315e-12, -22.73, -19.69, -11.37, -13.12, -7.577, -3.643e-12, -15.15, -5.315e-12, -22.73, -3.643e-12, -15.15, -13.12, -7.577, -19.69, -11.37, 11.37, 3.937, -11.37, 0.0, 11.37, 0.0, 13.12, -7.577, 3.643e-12, -15.15, 5.315e-12, -22.73, 19.69, -11.37, -11.37, 0.0, 11.37, 3.937, -11.37, 3.937, 0.0, 3.937, 0.0, 0.0, -9.948e-14, 0.0, 0.0, 3.937, -11.37, 3.937, -11.37, 0.0, 0.0, 0.0, 0.0, 3.937, 0.0, 0.0, 0.0, 0.0, 13.12, -7.577, 0.0, 0.0, 0.0, 0.0, 0.0, 0.0, 13.12, -7.577, 0.0, 0.0, 13.12, 0.0, 13.12, -7.577, -13.12, -7.577, -13.12, 0.0, -13.12, -7.577, 13.12, -7.577, -3.643e-12, -15.15, -13.12, -7.577, 13.12, -7.577, 3.643e-12, -15.15, -13.12, 0.0, -19.69, 0.0, -19.69, -11.37, -13.12, -7.577, 0.0, 0.0, 0.0, 0.0, -11.37, 0.0, 0.0, 0.0, 13.12, 0.0, 13.12, -7.577, -13.12, -7.577, -13.12, 0.0, -13.12, -7.577, 13.12, -7.577, -3.643e-12, -15.15, 3.643e-12, -15.15, 13.12, -7.577, -13.12, -7.577, 0.0, 0.0, 0.0, 0.0, -11.37, 0.0, 0.0, 0.0])
me_water_001.materials.append(mat_water_001)
me_water_001.use_remesh_fix_poles = True
me_water_001.use_remesh_preserve_attributes = False
me_water_001.update()
me_water_001.normals_split_custom_set([tuple(v) for v in zip(*[iter([0.0, 1.0, 0.0, 0.0, 1.0, 0.0, 0.0, 1.0, 0.0, 0.0, 1.0, 0.0, 0.0, 1.0, 0.0, 0.0, 1.0, 0.0, -0.5, 0.0, -0.866, -0.5, 0.0, -0.866, -0.5, 0.0, -0.866, -0.5, 0.0, -0.866, -0.5, 0.0, -0.866, -0.5, 0.0, -0.866, 0.0, -1.0, 0.0, 0.0, -1.0, 0.0, 0.0, -1.0, 0.0, 0.0, -1.0, 0.0, 0.0, -1.0, 0.0, 0.0, -1.0, 0.0, -1.0, 0.0, 0.0, -1.0, 0.0, 0.0, -1.0, 0.0, 0.0, -1.0, 0.0, 0.0, 0.0, -1.0, 0.0, 0.0, -1.0, 0.0, 0.0, -1.0, 0.0, 0.0, -1.0, 0.0, 0.0, 0.0, -1.0, 0.0, 0.0, -1.0, 0.0, 0.0, -1.0, 0.0, 0.0, -1.0, -1.0, 0.0, 0.0, -1.0, 0.0, 0.0, -1.0, 0.0, 0.0, -1.0, 0.0, 0.0, 0.0, 1.0, 0.0, 0.0, 1.0, 0.0, 0.0, 1.0, 0.0, 0.0, 1.0, 0.0, 0.5, 0.0, -0.866, 0.5, 0.0, -0.866, 0.5, 0.0, -0.866, 0.0, 1.0, 0.0, 0.0, 1.0, 0.0, 0.0, 1.0, 0.0, 0.0, 1.0, 0.0, 0.0, 1.0, 0.0, 0.0, 1.0, 0.0, 0.5, 0.0, -0.866, 0.5, 0.0, -0.866, 0.5, 0.0, -0.866, 1.0, 0.0, 0.0, 1.0, 0.0, 0.0, 1.0, 0.0, 0.0, 1.0, 0.0, 0.0, 0.0, -1.0, 0.0, 0.0, -1.0, 0.0, 0.0, -1.0, 0.0, 0.0, -1.0, 0.0, 0.0, -1.0, 0.0, 0.0, -1.0, 0.0, 0.0, 1.0, 0.0, 0.0, 1.0, 0.0, 0.0, 1.0, 0.0, 0.0, 1.0, 0.0, 0.0, -1.0, 0.0, 0.0, -1.0, 0.0, 0.0, -1.0, 0.0, 0.0, -1.0, 0.0, 0.1756, 0.9363, -0.3041, 0.0, 1.0, 0.0, 0.0, 1.0, 0.0, 0.3, 0.8, -0.5196, -0.5, 0.0, 0.866, -0.5, 0.0, 0.866, -0.5, 0.0, 0.866, -0.5, 0.0, 0.866, -0.5, 0.0, 0.866, -0.5, 0.0, 0.866, -1.0, 0.0, 0.0, -1.0, 0.0, 0.0, -1.0, 0.0, 0.0, -1.0, 0.0, 0.0, 0.0, -1.0, 0.0, 0.1756, -0.9363, -0.3041, 0.0, -1.0, 0.0, 0.0, -1.0, 0.0, -1.0, 0.0, 0.0, -1.0, 0.0, 0.0, -1.0, 0.0, 0.0, -1.0, 0.0, 0.0, 0.0, 1.0, 0.0, 0.0, 1.0, 0.0, 0.1756, 0.9363, -0.3041, 0.0, 1.0, 0.0, 0.0, 1.0, 0.0, 0.0, 1.0, 0.0, -0.1756, 0.9363, -0.3041, 0.0, 1.0, 0.0, 0.0, -1.0, 0.0, 0.0, -1.0, 0.0, 0.1756, -0.9363, -0.3041, 0.3, -0.8, -0.5196, 0.0, -1.0, 0.0, -0.3, -0.8, -0.5196, -0.1756, -0.9363, -0.3041, 0.0, -1.0, 0.0, 0.5, 0.0, 0.866, 0.5, 0.0, 0.866, 0.5, 0.0, 0.866, -0.1756, 0.9363, -0.3041, -0.3, 0.8, -0.5196, 0.0, 1.0, 0.0, 0.0, 1.0, 0.0, 0.5, 0.0, 0.866, 0.5, 0.0, 0.866, 0.5, 0.0, 0.866, 0.0, 0.0, -1.0, 0.0, 0.0, -1.0, 0.0, 0.0, -1.0, 0.0, 0.0, -1.0, 1.0, 0.0, 0.0, 1.0, 0.0, 0.0, 1.0, 0.0, 0.0, 1.0, 0.0, 0.0, -0.5, 0.0, 0.866, -0.5, 0.0, 0.866, -0.5, 0.0, 0.866, -0.5, 0.0, 0.866, 0.5, 0.0, 0.866, 0.5, 0.0, 0.866, 0.5, 0.0, 0.866, 0.5, 0.0, 0.866, 1.0, 0.0, 0.0, 1.0, 0.0, 0.0, 1.0, 0.0, 0.0, 1.0, 0.0, 0.0, 1.0, 0.0, 0.0, 1.0, 0.0, 0.0, 0.3, -0.8, -0.5196, 0.1756, -0.9363, -0.3041, 0.1756, 0.9363, -0.3041, 0.3, 0.8, -0.5196, 0.0, -1.0, 0.0, 0.0, -1.0, 0.0, 0.0, -1.0, 0.0, -0.1756, -0.9363, -0.3041, 0.0, 0.0, 1.0, 0.0, 0.0, 1.0, 0.0, 0.0, 1.0, 0.0, 0.0, 1.0, -1.0, 0.0, 0.0, -1.0, 0.0, 0.0, -1.0, 0.0, 0.0, -1.0, 0.0, 0.0, -1.0, 0.0, 0.0, -1.0, 0.0, 0.0, -0.3, -0.8, -0.5196, -0.3, 0.8, -0.5196, -0.1756, 0.9363, -0.3041, -0.1756, -0.9363, -0.3041, 0.0, 0.0, 1.0, 0.0, 0.0, 1.0, 0.0, 0.0, 1.0, 0.0, 0.0, 1.0])] * 3)])

# ---- objects
ob_in6 = bpy.data.objects.new('In6', me_water_005)
ob_in1 = bpy.data.objects.new('In1', me_water_014)
ob_in2 = bpy.data.objects.new('In2', me_water_015)
ob_in3 = bpy.data.objects.new('In3', me_water_016)
ob_in4 = bpy.data.objects.new('In4', me_water_017)
ob_in5 = bpy.data.objects.new('In5', me_water_018)
ob_mid1 = bpy.data.objects.new('Mid1', me_water_008)
ob_mid2 = bpy.data.objects.new('Mid2', me_water_009)
ob_mid3 = bpy.data.objects.new('Mid3', me_water_010)
ob_mid4 = bpy.data.objects.new('Mid4', me_water_011)
ob_mid5 = bpy.data.objects.new('Mid5', me_water_012)
ob_mid6 = bpy.data.objects.new('Mid6', me_water_013)
ob_out1 = bpy.data.objects.new('Out1', me_water_002)
ob_out2 = bpy.data.objects.new('Out2', me_water_003)
ob_out3 = bpy.data.objects.new('Out3', me_water_004)
ob_out4 = bpy.data.objects.new('Out4', me_water_006)
ob_out5 = bpy.data.objects.new('Out5', me_water_007)
ob_out6 = bpy.data.objects.new('Out6', me_water_001)

# ---- transforms, parenting, visibility, modifiers, constraints
ob_in6.location = (0.0, 0.0, 0.0)
ob_in6.rotation_euler = (1.571, -0.0, 0.0)
ob_in1.location = (0.0, 0.0, 0.0)
ob_in1.rotation_euler = (1.571, -0.0, 1.571)
ob_in2.location = (0.0, 0.0, 0.0)
ob_in2.rotation_euler = (1.571, -0.0, -1.047)
ob_in3.location = (0.0, 0.0, 0.0)
ob_in3.rotation_euler = (1.571, -0.0, -2.094)
ob_in4.location = (0.0, 0.0, 0.0)
ob_in4.rotation_euler = (1.571, -0.0, 1.047)
ob_in5.location = (0.0, 0.0, 0.0)
ob_in5.rotation_euler = (1.571, -0.0, 1.047)
ob_mid1.location = (0.0, 0.0, 0.0)
ob_mid1.rotation_euler = (1.571, -0.0, -2.618)
ob_mid2.location = (5.588e-09, 1.863e-09, 9.313e-10)
ob_mid2.rotation_euler = (1.571, -0.0, 0.0)
ob_mid3.location = (-0.06766, -0.3849, 0.025)
ob_mid3.rotation_euler = (1.571, -0.0, 0.0)
ob_mid4.location = (0.0, 0.0, 0.0)
ob_mid4.rotation_euler = (1.571, -0.0, 0.0)
ob_mid5.location = (0.0, 0.0, 0.0)
ob_mid5.rotation_euler = (1.571, -0.0, 0.0)
ob_mid6.location = (0.0, 0.0, 0.0)
ob_mid6.rotation_euler = (1.571, -0.0, 0.0)
ob_out1.location = (0.0, 0.0, 0.0)
ob_out1.rotation_euler = (1.571, -0.0, -0.5236)
ob_out2.location = (4.657e-10, -1.863e-08, -4.001e-10)
ob_out2.rotation_euler = (1.571, -0.0, 0.0)
ob_out3.location = (0.0, 0.0, 0.0)
ob_out3.rotation_euler = (1.571, -0.0, -2.094)
ob_out4.location = (0.0, 0.0, 0.0)
ob_out4.rotation_euler = (1.571, -0.0, 2.094)
ob_out5.location = (0.0, 0.0, 0.0)
ob_out5.rotation_euler = (1.571, -0.0, -3.142)
ob_out6.location = (0.0, 0.0, 0.0)
ob_out6.rotation_euler = (1.571, -0.0, 0.0)

# ---- collection membership
col_in.objects.link(ob_in6)
col_in.objects.link(ob_in1)
col_in.objects.link(ob_in2)
col_in.objects.link(ob_in3)
col_in.objects.link(ob_in4)
col_in.objects.link(ob_in5)
col_mid.objects.link(ob_mid1)
col_mid.objects.link(ob_mid2)
col_mid.objects.link(ob_mid3)
col_mid.objects.link(ob_mid4)
col_mid.objects.link(ob_mid5)
col_mid.objects.link(ob_mid6)
col_outer.objects.link(ob_out1)
col_outer.objects.link(ob_out2)
col_outer.objects.link(ob_out3)
col_outer.objects.link(ob_out4)
col_outer.objects.link(ob_out5)
col_outer.objects.link(ob_out6)

# ---- scene / render settings (as saved in the file)
scene.frame_start = 1; scene.frame_end = 250; scene.frame_set(72)
scene.render.engine = 'BLENDER_EEVEE_NEXT'
scene.cycles.use_denoising = False
scene.cycles.samples = 128
scene.cycles.sampling_pattern = 'TABULATED_SOBOL'
scene.cycles.use_adaptive_sampling = False
scene.cycles.use_light_tree = False
scene.view_settings.view_transform = 'Filmic'
bpy.context.view_layer.update()

# ---- added for rendering (the .blend has no active camera and no usable light): camera, sun
cam_auto = bpy.data.cameras.new('AutoCamera')
cam_auto.lens = 50.0
cam_auto.sensor_width = 36.0
cam_auto.clip_end = 1000.0
ob_auto_camera = bpy.data.objects.new('AutoCamera', cam_auto)
scene.collection.objects.link(ob_auto_camera)
ob_auto_camera.location = (2.13019, -2.42264, 1.58313)
ob_auto_camera.rotation_euler = (1.09748, -7.21219e-08, 0.694738)
scene.camera = ob_auto_camera
light_auto_sun = bpy.data.lights.new('AutoSun', 'SUN')
light_auto_sun.energy = 3.0
light_auto_sun.angle = 0.0523599
ob_auto_sun = bpy.data.objects.new('AutoSun', light_auto_sun)
scene.collection.objects.link(ob_auto_sun)
ob_auto_sun.rotation_euler = (0.872665, 0.174533, 0.523599)
bpy.context.view_layer.update()
